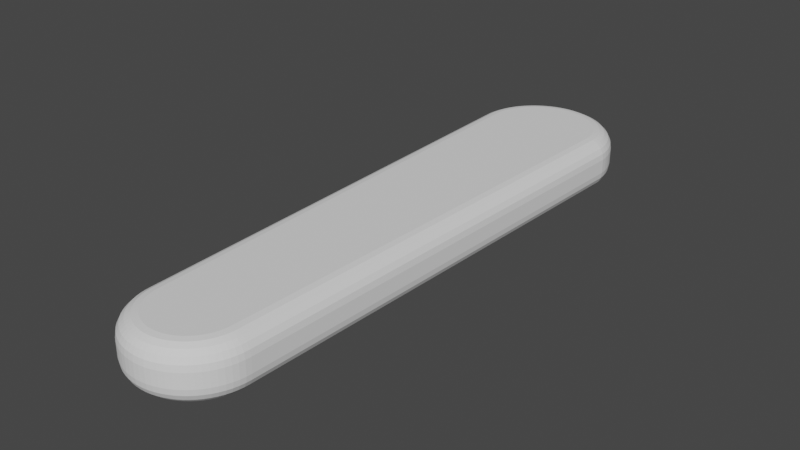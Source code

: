 # Source: Strut.blend  (saved by Blender 2.90.8; exported with 4.5.12 LTS)
import bpy
from mathutils import Matrix  # noqa: F401  (used for matrix-valued properties, if any)

bpy.ops.wm.read_factory_settings(use_empty=True)
scene = bpy.context.scene
scene.name = 'Scene'

# ---- collections
col_collection = bpy.data.collections.new('Collection'); scene.collection.children.link(col_collection)

# ---- world
world_world = bpy.data.worlds.new('World'); scene.world = world_world
world_world.use_nodes = True; world_world.node_tree.nodes.clear()
_N = world_world.node_tree.nodes; _L = world_world.node_tree.links
n0 = _N.new('ShaderNodeOutputWorld'); n0.name = 'World Output'; n0.location = (300, 300)
n1 = _N.new('ShaderNodeBackground'); n1.name = 'Background'; n1.location = (10, 300)
n1.inputs[0].default_value = (0.05088, 0.05088, 0.05088, 1.0)
_L.new(n1.outputs[0], n0.inputs[0])
n0.is_active_output = True
world_world.color = (0.05088, 0.05088, 0.05088)
world_world.use_sun_shadow = False
world_world.sun_shadow_jitter_overblur = 0.0

# ---- meshes
me_circle = bpy.data.meshes.new('Circle')
me_circle.from_pydata([(6.735, -3.205e-06, 0.3463), (6.986, -3.11e-06, 0.09617), (6.813, -3.175e-06, 0.334), (6.883, -3.149e-06, 0.2985), (6.938, -3.128e-06, 0.2432), (6.974, -3.114e-06, 0.1735), (6.733, 0.04985, 0.3463), (6.982, 0.07261, 0.09617), (6.81, 0.05688, 0.334), (6.88, 0.06323, 0.2985), (6.935, 0.06827, 0.2432), (6.97, 0.0715, 0.1735), (6.726, 0.09928, 0.3463), (6.973, 0.1446, 0.09617), (6.802, 0.1133, 0.334), (6.871, 0.1259, 0.2985), (6.926, 0.136, 0.2432), (6.961, 0.1424, 0.1735), (6.715, 0.1479, 0.3463), (6.956, 0.2154, 0.09617), (6.79, 0.1688, 0.334), (6.857, 0.1876, 0.2985), (6.91, 0.2025, 0.2432), (6.944, 0.2121, 0.1735), (6.699, 0.1953, 0.3463), (6.933, 0.2845, 0.09617), (6.772, 0.2228, 0.334), (6.837, 0.2477, 0.2985), (6.889, 0.2674, 0.2432), (6.922, 0.2801, 0.1735), (6.68, 0.2411, 0.3463), (6.904, 0.3512, 0.09617), (6.749, 0.2751, 0.334), (6.812, 0.3058, 0.2985), (6.861, 0.3301, 0.2432), (6.893, 0.3458, 0.1735), (6.656, 0.2848, 0.3463), (6.87, 0.4149, 0.09617), (6.722, 0.325, 0.334), (6.781, 0.3613, 0.2985), (6.829, 0.3901, 0.2432), (6.859, 0.4085, 0.1735), (6.628, 0.3262, 0.3463), (6.829, 0.4752, 0.09617), (6.69, 0.3723, 0.334), (6.746, 0.4138, 0.2985), (6.791, 0.4468, 0.2432), (6.819, 0.468, 0.1735), (6.596, 0.365, 0.3463), (6.783, 0.5316, 0.09617), (6.654, 0.4165, 0.334), (6.706, 0.4629, 0.2985), (6.747, 0.4998, 0.2432), (6.774, 0.5235, 0.1735), (6.561, 0.4006, 0.3463), (6.732, 0.5836, 0.09617), (6.614, 0.4572, 0.334), (6.662, 0.5082, 0.2985), (6.7, 0.5487, 0.2432), (6.724, 0.5747, 0.1735), (6.523, 0.433, 0.3463), (6.677, 0.6308, 0.09617), (6.571, 0.4941, 0.334), (6.614, 0.5492, 0.2985), (6.648, 0.593, 0.2432), (6.669, 0.6211, 0.1735), (6.483, 0.4618, 0.3463), (6.618, 0.6727, 0.09617), (6.524, 0.527, 0.334), (6.562, 0.5857, 0.2985), (6.592, 0.6324, 0.2432), (6.611, 0.6624, 0.1735), (6.439, 0.4867, 0.3463), (6.555, 0.709, 0.09617), (6.475, 0.5554, 0.334), (6.507, 0.6174, 0.2985), (6.533, 0.6666, 0.2432), (6.549, 0.6981, 0.1735), (6.394, 0.5076, 0.3463), (6.489, 0.7395, 0.09617), (6.423, 0.5793, 0.334), (6.45, 0.6439, 0.2985), (6.471, 0.6952, 0.2432), (6.484, 0.7282, 0.1735), (6.347, 0.5244, 0.3463), (6.42, 0.7638, 0.09617), (6.37, 0.5984, 0.334), (6.39, 0.6651, 0.2985), (6.406, 0.7181, 0.2432), (6.417, 0.7521, 0.1735), (6.299, 0.5367, 0.3463), (6.35, 0.7819, 0.09617), (6.314, 0.6125, 0.334), (6.329, 0.6808, 0.2985), (6.34, 0.735, 0.2432), (6.347, 0.7699, 0.1735), (6.249, 0.5446, 0.3463), (6.278, 0.7934, 0.09617), (6.258, 0.6215, 0.334), (6.266, 0.6909, 0.2985), (6.272, 0.7459, 0.2432), (6.277, 0.7812, 0.1735), (6.193, 0.5485, 0.3463), (6.205, 0.7984, 0.09617), (6.197, 0.6257, 0.334), (6.2, 0.6954, 0.2985), (6.203, 0.7506, 0.2432), (6.205, 0.7861, 0.1735), (2.705e-06, 0.7227, 0.3463), (-0.01074, 0.9732, 0.09617), (-0.003317, 0.8001, 0.334), (-0.006311, 0.8699, 0.2985), (-0.008688, 0.9253, 0.2432), (-0.01021, 0.9609, 0.1735), (-0.05923, 0.7159, 0.3463), (-0.09896, 0.9631, 0.09617), (-0.07151, 0.7923, 0.334), (-0.08258, 0.8612, 0.2985), (-0.09137, 0.9159, 0.2432), (-0.09702, 0.951, 0.1735), (-0.1239, 0.7025, 0.3463), (-0.1859, 0.945, 0.09617), (-0.143, 0.7774, 0.334), (-0.1603, 0.8451, 0.2985), (-0.174, 0.8987, 0.2432), (-0.1829, 0.9332, 0.1735), (-0.187, 0.6832, 0.3463), (-0.2708, 0.9191, 0.09617), (-0.2129, 0.7561, 0.334), (-0.2363, 0.8219, 0.2985), (-0.2548, 0.8741, 0.2432), (-0.2667, 0.9076, 0.1735), (-0.2481, 0.6583, 0.3463), (-0.3531, 0.8856, 0.09617), (-0.2805, 0.7286, 0.334), (-0.3098, 0.7919, 0.2985), (-0.333, 0.8422, 0.2432), (-0.3479, 0.8745, 0.1735), (-0.3067, 0.6279, 0.3463), (-0.4319, 0.8448, 0.09617), (-0.3454, 0.695, 0.334), (-0.3803, 0.7554, 0.2985), (-0.408, 0.8034, 0.2432), (-0.4258, 0.8342, 0.1735), (-0.3623, 0.5924, 0.3463), (-0.5067, 0.7969, 0.09617), (-0.4069, 0.6556, 0.334), (-0.4472, 0.7126, 0.2985), (-0.4791, 0.7579, 0.2432), (-0.4996, 0.7869, 0.1735), (-0.4145, 0.5519, 0.3463), (-0.5768, 0.7425, 0.09617), (-0.4646, 0.6108, 0.334), (-0.5099, 0.6639, 0.2985), (-0.5458, 0.7061, 0.2432), (-0.5689, 0.7331, 0.1735), (-0.4627, 0.5068, 0.3463), (-0.6417, 0.6819, 0.09617), (-0.518, 0.5609, 0.334), (-0.5679, 0.6097, 0.2985), (-0.6075, 0.6484, 0.2432), (-0.633, 0.6733, 0.1735), (-0.5066, 0.4576, 0.3463), (-0.7008, 0.6156, 0.09617), (-0.5666, 0.5064, 0.334), (-0.6208, 0.5505, 0.2985), (-0.6638, 0.5854, 0.2432), (-0.6913, 0.6079, 0.1735), (-0.5459, 0.4046, 0.3463), (-0.7537, 0.5442, 0.09617), (-0.6101, 0.4477, 0.334), (-0.668, 0.4867, 0.2985), (-0.714, 0.5176, 0.2432), (-0.7435, 0.5374, 0.1735), (-0.5802, 0.3482, 0.3463), (-0.7998, 0.4684, 0.09617), (-0.6481, 0.3853, 0.334), (-0.7093, 0.4188, 0.2985), (-0.7579, 0.4454, 0.2432), (-0.7891, 0.4625, 0.1735), (-0.6092, 0.2889, 0.3463), (-0.8389, 0.3886, 0.09617), (-0.6802, 0.3197, 0.334), (-0.7442, 0.3475, 0.2985), (-0.795, 0.3696, 0.2432), (-0.8276, 0.3837, 0.1735), (-0.6327, 0.2272, 0.3463), (-0.8705, 0.3057, 0.09617), (-0.7062, 0.2514, 0.334), (-0.7725, 0.2733, 0.2985), (-0.8251, 0.2907, 0.2432), (-0.8589, 0.3018, 0.1735), (-0.6506, 0.1636, 0.3463), (-0.8945, 0.2202, 0.09617), (-0.7259, 0.1811, 0.334), (-0.7939, 0.1969, 0.2985), (-0.8479, 0.2094, 0.2432), (-0.8825, 0.2174, 0.1735), (-0.6625, 0.09873, 0.3463), (-0.9105, 0.1328, 0.09617), (-0.7392, 0.1093, 0.334), (-0.8083, 0.1188, 0.2985), (-0.8632, 0.1263, 0.2432), (-0.8984, 0.1312, 0.1735), (-0.6685, 0.033, 0.3463), (-0.9186, 0.0444, 0.09617), (-0.7458, 0.03652, 0.334), (-0.8155, 0.0397, 0.2985), (-0.8709, 0.04222, 0.2432), (-0.9064, 0.04384, 0.1735), (-0.6685, -0.033, 0.3463), (-0.9186, -0.0444, 0.09617), (-0.7458, -0.03652, 0.334), (-0.8155, -0.0397, 0.2985), (-0.8709, -0.04222, 0.2432), (-0.9064, -0.04384, 0.1735), (-0.6625, -0.09873, 0.3463), (-0.9105, -0.1328, 0.09617), (-0.7392, -0.1093, 0.334), (-0.8083, -0.1188, 0.2985), (-0.8632, -0.1263, 0.2432), (-0.8984, -0.1312, 0.1735), (-0.6506, -0.1636, 0.3463), (-0.8945, -0.2202, 0.09617), (-0.7259, -0.1811, 0.334), (-0.7939, -0.1969, 0.2985), (-0.8479, -0.2094, 0.2432), (-0.8825, -0.2174, 0.1735), (-0.6327, -0.2272, 0.3463), (-0.8705, -0.3057, 0.09617), (-0.7062, -0.2514, 0.334), (-0.7725, -0.2733, 0.2985), (-0.8251, -0.2907, 0.2432), (-0.8589, -0.3018, 0.1735), (-0.6092, -0.2889, 0.3463), (-0.8389, -0.3886, 0.09617), (-0.6802, -0.3197, 0.334), (-0.7442, -0.3475, 0.2985), (-0.795, -0.3696, 0.2432), (-0.8276, -0.3837, 0.1735), (-0.5802, -0.3482, 0.3463), (-0.7998, -0.4684, 0.09617), (-0.6481, -0.3853, 0.334), (-0.7093, -0.4188, 0.2985), (-0.7579, -0.4454, 0.2432), (-0.7891, -0.4625, 0.1735), (-0.5459, -0.4046, 0.3463), (-0.7537, -0.5442, 0.09617), (-0.6101, -0.4477, 0.334), (-0.668, -0.4867, 0.2985), (-0.714, -0.5176, 0.2432), (-0.7435, -0.5374, 0.1735), (-0.5066, -0.4576, 0.3463), (-0.7008, -0.6156, 0.09617), (-0.5667, -0.5064, 0.334), (-0.6208, -0.5505, 0.2985), (-0.6638, -0.5854, 0.2432), (-0.6913, -0.6079, 0.1735), (-0.4627, -0.5068, 0.3463), (-0.6417, -0.6819, 0.09617), (-0.518, -0.5609, 0.334), (-0.5679, -0.6097, 0.2985), (-0.6075, -0.6484, 0.2432), (-0.633, -0.6733, 0.1735), (-0.4145, -0.5519, 0.3463), (-0.5768, -0.7425, 0.09617), (-0.4646, -0.6108, 0.334), (-0.5099, -0.6639, 0.2985), (-0.5458, -0.7061, 0.2432), (-0.5689, -0.7331, 0.1735), (-0.3623, -0.5924, 0.3463), (-0.5067, -0.7969, 0.09617), (-0.4069, -0.6556, 0.334), (-0.4472, -0.7126, 0.2985), (-0.4791, -0.7579, 0.2432), (-0.4996, -0.7869, 0.1735), (-0.3067, -0.6279, 0.3463), (-0.4319, -0.8448, 0.09617), (-0.3454, -0.695, 0.334), (-0.3803, -0.7554, 0.2985), (-0.408, -0.8034, 0.2432), (-0.4258, -0.8342, 0.1735), (-0.2481, -0.6583, 0.3463), (-0.3531, -0.8856, 0.09617), (-0.2805, -0.7286, 0.334), (-0.3098, -0.7919, 0.2985), (-0.333, -0.8422, 0.2432), (-0.3479, -0.8745, 0.1735), (-0.187, -0.6832, 0.3463), (-0.2708, -0.9191, 0.09617), (-0.2129, -0.7561, 0.334), (-0.2363, -0.8219, 0.2985), (-0.2548, -0.8741, 0.2432), (-0.2667, -0.9076, 0.1735), (-0.1239, -0.7025, 0.3463), (-0.1859, -0.945, 0.09617), (-0.143, -0.7774, 0.334), (-0.1603, -0.8451, 0.2985), (-0.1741, -0.8987, 0.2432), (-0.1829, -0.9332, 0.1735), (-0.05923, -0.7159, 0.3463), (-0.09896, -0.9631, 0.09617), (-0.07151, -0.7923, 0.334), (-0.08258, -0.8612, 0.2985), (-0.09137, -0.9159, 0.2432), (-0.09702, -0.951, 0.1735), (1.956e-06, -0.7227, 0.3463), (-0.01074, -0.9732, 0.09617), (-0.003317, -0.8001, 0.334), (-0.006312, -0.8699, 0.2985), (-0.008688, -0.9253, 0.2432), (-0.01021, -0.9609, 0.1735), (6.193, -0.5485, 0.3463), (6.205, -0.7984, 0.09617), (6.197, -0.6257, 0.334), (6.2, -0.6954, 0.2985), (6.203, -0.7506, 0.2432), (6.205, -0.7861, 0.1735), (6.249, -0.5446, 0.3463), (6.278, -0.7934, 0.09617), (6.258, -0.6215, 0.334), (6.266, -0.6909, 0.2985), (6.272, -0.7459, 0.2432), (6.277, -0.7812, 0.1735), (6.299, -0.5367, 0.3463), (6.35, -0.7819, 0.09617), (6.314, -0.6125, 0.334), (6.329, -0.6808, 0.2985), (6.34, -0.735, 0.2432), (6.347, -0.7699, 0.1735), (6.347, -0.5244, 0.3463), (6.42, -0.7638, 0.09617), (6.37, -0.5984, 0.334), (6.39, -0.6651, 0.2985), (6.406, -0.7181, 0.2432), (6.417, -0.7521, 0.1735), (6.394, -0.5077, 0.3463), (6.489, -0.7395, 0.09617), (6.423, -0.5793, 0.334), (6.45, -0.6439, 0.2985), (6.471, -0.6952, 0.2432), (6.484, -0.7282, 0.1735), (6.439, -0.4867, 0.3463), (6.555, -0.709, 0.09617), (6.475, -0.5554, 0.334), (6.507, -0.6174, 0.2985), (6.533, -0.6666, 0.2432), (6.549, -0.6982, 0.1735), (6.483, -0.4618, 0.3463), (6.618, -0.6727, 0.09617), (6.524, -0.527, 0.334), (6.562, -0.5858, 0.2985), (6.592, -0.6324, 0.2432), (6.611, -0.6624, 0.1735), (6.523, -0.433, 0.3463), (6.677, -0.6308, 0.09617), (6.571, -0.4941, 0.334), (6.614, -0.5492, 0.2985), (6.648, -0.593, 0.2432), (6.669, -0.6211, 0.1735), (6.561, -0.4006, 0.3463), (6.732, -0.5836, 0.09617), (6.614, -0.4572, 0.334), (6.662, -0.5082, 0.2985), (6.7, -0.5487, 0.2432), (6.724, -0.5747, 0.1735), (6.596, -0.365, 0.3463), (6.783, -0.5316, 0.09617), (6.654, -0.4165, 0.334), (6.706, -0.4629, 0.2985), (6.747, -0.4998, 0.2432), (6.774, -0.5235, 0.1735), (6.628, -0.3262, 0.3463), (6.829, -0.4752, 0.09617), (6.69, -0.3723, 0.334), (6.746, -0.4138, 0.2985), (6.791, -0.4468, 0.2432), (6.819, -0.468, 0.1735), (6.656, -0.2848, 0.3463), (6.87, -0.4149, 0.09617), (6.722, -0.325, 0.334), (6.781, -0.3613, 0.2985), (6.829, -0.3901, 0.2432), (6.859, -0.4086, 0.1735), (6.68, -0.2411, 0.3463), (6.904, -0.3512, 0.09617), (6.749, -0.2751, 0.334), (6.812, -0.3058, 0.2985), (6.861, -0.3301, 0.2432), (6.893, -0.3458, 0.1735), (6.699, -0.1953, 0.3463), (6.933, -0.2845, 0.09617), (6.772, -0.2229, 0.334), (6.837, -0.2477, 0.2985), (6.889, -0.2675, 0.2432), (6.922, -0.2801, 0.1735), (6.715, -0.1479, 0.3463), (6.956, -0.2155, 0.09617), (6.79, -0.1688, 0.334), (6.857, -0.1876, 0.2985), (6.91, -0.2026, 0.2432), (6.944, -0.2121, 0.1735), (6.726, -0.09929, 0.3463), (6.973, -0.1446, 0.09617), (6.802, -0.1133, 0.334), (6.871, -0.1259, 0.2985), (6.926, -0.136, 0.2432), (6.961, -0.1424, 0.1735), (6.733, -0.04985, 0.3463), (6.982, -0.07262, 0.09617), (6.81, -0.05689, 0.334), (6.88, -0.06324, 0.2985), (6.935, -0.06827, 0.2432), (6.97, -0.07151, 0.1735), (6.982, -0.07262, -0.09628), (6.733, -0.04986, -0.3463), (6.97, -0.07151, -0.1735), (6.935, -0.06827, -0.2432), (6.88, -0.06324, -0.2985), (6.81, -0.0569, -0.334), (6.973, -0.1446, -0.09628), (6.726, -0.09931, -0.3463), (6.961, -0.1424, -0.1735), (6.926, -0.136, -0.2432), (6.871, -0.126, -0.2985), (6.803, -0.1133, -0.334), (6.956, -0.2155, -0.09628), (6.715, -0.1479, -0.3463), (6.944, -0.2121, -0.1735), (6.91, -0.2026, -0.2432), (6.857, -0.1876, -0.2985), (6.79, -0.1688, -0.334), (6.933, -0.2845, -0.09628), (6.7, -0.1953, -0.3463), (6.922, -0.2801, -0.1735), (6.889, -0.2675, -0.2432), (6.837, -0.2477, -0.2985), (6.772, -0.2229, -0.334), (6.904, -0.3512, -0.09628), (6.68, -0.2411, -0.3463), (6.893, -0.3458, -0.1735), (6.861, -0.3301, -0.2432), (6.812, -0.3058, -0.2985), (6.749, -0.2751, -0.334), (6.87, -0.4149, -0.09628), (6.656, -0.2849, -0.3463), (6.859, -0.4086, -0.1735), (6.829, -0.3901, -0.2432), (6.781, -0.3613, -0.2985), (6.722, -0.3251, -0.334), (6.829, -0.4752, -0.09628), (6.628, -0.3263, -0.3463), (6.819, -0.468, -0.1735), (6.791, -0.4468, -0.2432), (6.746, -0.4139, -0.2985), (6.69, -0.3723, -0.334), (6.783, -0.5316, -0.09628), (6.596, -0.365, -0.3463), (6.774, -0.5235, -0.1735), (6.747, -0.4998, -0.2432), (6.706, -0.463, -0.2985), (6.654, -0.4165, -0.334), (6.732, -0.5836, -0.09628), (6.561, -0.4007, -0.3463), (6.724, -0.5747, -0.1735), (6.7, -0.5487, -0.2432), (6.662, -0.5082, -0.2985), (6.614, -0.4572, -0.334), (6.677, -0.6308, -0.09628), (6.523, -0.4331, -0.3463), (6.669, -0.6211, -0.1735), (6.648, -0.593, -0.2432), (6.614, -0.5493, -0.2985), (6.571, -0.4942, -0.334), (6.618, -0.6727, -0.09628), (6.483, -0.4619, -0.3463), (6.611, -0.6624, -0.1735), (6.592, -0.6324, -0.2432), (6.562, -0.5858, -0.2985), (6.524, -0.527, -0.334), (6.555, -0.709, -0.09628), (6.439, -0.4868, -0.3463), (6.549, -0.6982, -0.1735), (6.533, -0.6666, -0.2432), (6.507, -0.6174, -0.2985), (6.475, -0.5555, -0.334), (6.489, -0.7395, -0.09628), (6.394, -0.5078, -0.3463), (6.484, -0.7282, -0.1735), (6.471, -0.6952, -0.2432), (6.45, -0.644, -0.2985), (6.423, -0.5794, -0.334), (6.42, -0.7638, -0.09628), (6.347, -0.5245, -0.3463), (6.417, -0.7521, -0.1735), (6.406, -0.7181, -0.2432), (6.39, -0.6652, -0.2985), (6.37, -0.5984, -0.334), (6.35, -0.7819, -0.09628), (6.299, -0.5368, -0.3463), (6.347, -0.7699, -0.1735), (6.34, -0.7351, -0.2432), (6.329, -0.6809, -0.2985), (6.314, -0.6126, -0.334), (6.278, -0.7934, -0.09628), (6.249, -0.5448, -0.3463), (6.277, -0.7812, -0.1735), (6.272, -0.7459, -0.2432), (6.266, -0.6909, -0.2985), (6.258, -0.6216, -0.334), (6.205, -0.7984, -0.09628), (6.193, -0.5486, -0.3463), (6.205, -0.7861, -0.1735), (6.203, -0.7507, -0.2432), (6.2, -0.6954, -0.2985), (6.197, -0.6258, -0.334), (-0.01074, -0.9732, -0.09628), (-2.503e-06, -0.7228, -0.3463), (-0.01021, -0.9609, -0.1735), (-0.008689, -0.9254, -0.2432), (-0.006314, -0.87, -0.2985), (-0.003321, -0.8002, -0.334), (-0.09896, -0.9631, -0.09628), (-0.05925, -0.716, -0.3463), (-0.09702, -0.951, -0.1735), (-0.09138, -0.9159, -0.2432), (-0.08259, -0.8613, -0.2985), (-0.07152, -0.7924, -0.334), (-0.1859, -0.945, -0.09628), (-0.1239, -0.7026, -0.3463), (-0.1829, -0.9332, -0.1735), (-0.1741, -0.8987, -0.2432), (-0.1603, -0.8451, -0.2985), (-0.143, -0.7775, -0.334), (-0.2708, -0.9191, -0.09628), (-0.187, -0.6833, -0.3463), (-0.2667, -0.9076, -0.1735), (-0.2548, -0.8741, -0.2432), (-0.2363, -0.8219, -0.2985), (-0.2129, -0.7562, -0.334), (-0.3531, -0.8856, -0.09628), (-0.2482, -0.6584, -0.3463), (-0.3479, -0.8745, -0.1735), (-0.333, -0.8422, -0.2432), (-0.3098, -0.792, -0.2985), (-0.2806, -0.7286, -0.334), (-0.4319, -0.8448, -0.09628), (-0.3068, -0.628, -0.3463), (-0.4258, -0.8342, -0.1735), (-0.408, -0.8034, -0.2432), (-0.3803, -0.7554, -0.2985), (-0.3454, -0.695, -0.334), (-0.5067, -0.7969, -0.09628), (-0.3624, -0.5925, -0.3463), (-0.4996, -0.7869, -0.1735), (-0.4791, -0.7579, -0.2432), (-0.4472, -0.7126, -0.2985), (-0.407, -0.6556, -0.334), (-0.5768, -0.7425, -0.09628), (-0.4145, -0.552, -0.3463), (-0.5689, -0.7331, -0.1735), (-0.5458, -0.7061, -0.2432), (-0.5099, -0.6639, -0.2985), (-0.4647, -0.6108, -0.334), (-0.6417, -0.6819, -0.09628), (-0.4628, -0.5069, -0.3463), (-0.633, -0.6733, -0.1735), (-0.6076, -0.6485, -0.2432), (-0.568, -0.6098, -0.2985), (-0.5181, -0.561, -0.334), (-0.7008, -0.6156, -0.09628), (-0.5067, -0.4577, -0.3463), (-0.6913, -0.6079, -0.1735), (-0.6638, -0.5854, -0.2432), (-0.6208, -0.5505, -0.2985), (-0.5667, -0.5065, -0.334), (-0.7537, -0.5442, -0.09628), (-0.546, -0.4046, -0.3463), (-0.7435, -0.5374, -0.1735), (-0.714, -0.5176, -0.2432), (-0.6681, -0.4867, -0.2985), (-0.6102, -0.4478, -0.334), (-0.7998, -0.4684, -0.09628), (-0.5803, -0.3482, -0.3463), (-0.7891, -0.4625, -0.1735), (-0.7579, -0.4454, -0.2432), (-0.7093, -0.4188, -0.2985), (-0.6481, -0.3853, -0.334), (-0.8389, -0.3886, -0.09628), (-0.6093, -0.2889, -0.3463), (-0.8276, -0.3837, -0.1735), (-0.795, -0.3696, -0.2432), (-0.7443, -0.3475, -0.2985), (-0.6803, -0.3197, -0.334), (-0.8705, -0.3057, -0.09628), (-0.6329, -0.2272, -0.3463), (-0.8589, -0.3018, -0.1735), (-0.8251, -0.2907, -0.2432), (-0.7725, -0.2733, -0.2985), (-0.7063, -0.2515, -0.334), (-0.8945, -0.2202, -0.09628), (-0.6507, -0.1637, -0.3463), (-0.8825, -0.2174, -0.1735), (-0.8479, -0.2094, -0.2432), (-0.794, -0.1969, -0.2985), (-0.726, -0.1811, -0.334), (-0.9105, -0.1328, -0.09628), (-0.6626, -0.09875, -0.3463), (-0.8984, -0.1312, -0.1735), (-0.8632, -0.1263, -0.2432), (-0.8083, -0.1188, -0.2985), (-0.7392, -0.1093, -0.334), (-0.9186, -0.0444, -0.09628), (-0.6686, -0.03301, -0.3463), (-0.9064, -0.04384, -0.1735), (-0.8709, -0.04222, -0.2432), (-0.8156, -0.0397, -0.2985), (-0.7459, -0.03653, -0.334), (-0.9186, 0.0444, -0.09628), (-0.6686, 0.03301, -0.3463), (-0.9064, 0.04384, -0.1735), (-0.8709, 0.04222, -0.2432), (-0.8156, 0.0397, -0.2985), (-0.7459, 0.03653, -0.334), (-0.9105, 0.1328, -0.09628), (-0.6626, 0.09875, -0.3463), (-0.8984, 0.1312, -0.1735), (-0.8632, 0.1263, -0.2432), (-0.8083, 0.1188, -0.2985), (-0.7392, 0.1093, -0.334), (-0.8945, 0.2202, -0.09628), (-0.6507, 0.1637, -0.3463), (-0.8825, 0.2174, -0.1735), (-0.8479, 0.2094, -0.2432), (-0.794, 0.1969, -0.2985), (-0.726, 0.1811, -0.334), (-0.8705, 0.3057, -0.09628), (-0.6329, 0.2272, -0.3463), (-0.8589, 0.3018, -0.1735), (-0.8251, 0.2907, -0.2432), (-0.7725, 0.2733, -0.2985), (-0.7063, 0.2515, -0.334), (-0.8389, 0.3886, -0.09628), (-0.6093, 0.2889, -0.3463), (-0.8276, 0.3837, -0.1735), (-0.795, 0.3696, -0.2432), (-0.7443, 0.3475, -0.2985), (-0.6803, 0.3197, -0.334), (-0.7998, 0.4684, -0.09628), (-0.5803, 0.3482, -0.3463), (-0.7891, 0.4625, -0.1735), (-0.7579, 0.4454, -0.2432), (-0.7093, 0.4188, -0.2985), (-0.6481, 0.3853, -0.334), (-0.7537, 0.5442, -0.09628), (-0.546, 0.4046, -0.3463), (-0.7435, 0.5374, -0.1735), (-0.714, 0.5176, -0.2432), (-0.6681, 0.4867, -0.2985), (-0.6102, 0.4478, -0.334), (-0.7008, 0.6156, -0.09628), (-0.5067, 0.4577, -0.3463), (-0.6913, 0.6079, -0.1735), (-0.6638, 0.5854, -0.2432), (-0.6208, 0.5505, -0.2985), (-0.5667, 0.5065, -0.334), (-0.6417, 0.6819, -0.09628), (-0.4628, 0.5069, -0.3463), (-0.633, 0.6733, -0.1735), (-0.6076, 0.6485, -0.2432), (-0.568, 0.6098, -0.2985), (-0.5181, 0.561, -0.334), (-0.5768, 0.7425, -0.09628), (-0.4145, 0.552, -0.3463), (-0.5689, 0.7331, -0.1735), (-0.5458, 0.7061, -0.2432), (-0.5099, 0.6639, -0.2985), (-0.4647, 0.6108, -0.334), (-0.5067, 0.7969, -0.09628), (-0.3624, 0.5925, -0.3463), (-0.4996, 0.7869, -0.1735), (-0.4791, 0.7579, -0.2432), (-0.4472, 0.7126, -0.2985), (-0.407, 0.6556, -0.334), (-0.4319, 0.8448, -0.09628), (-0.3068, 0.628, -0.3463), (-0.4258, 0.8342, -0.1735), (-0.408, 0.8034, -0.2432), (-0.3803, 0.7554, -0.2985), (-0.3454, 0.695, -0.334), (-0.3531, 0.8856, -0.09628), (-0.2482, 0.6584, -0.3463), (-0.3479, 0.8745, -0.1735), (-0.333, 0.8422, -0.2432), (-0.3098, 0.792, -0.2985), (-0.2806, 0.7286, -0.334), (-0.2708, 0.9191, -0.09628), (-0.187, 0.6833, -0.3463), (-0.2667, 0.9076, -0.1735), (-0.2548, 0.8741, -0.2432), (-0.2363, 0.8219, -0.2985), (-0.2129, 0.7562, -0.334), (-0.1859, 0.945, -0.09628), (-0.1239, 0.7026, -0.3463), (-0.1829, 0.9332, -0.1735), (-0.1741, 0.8987, -0.2432), (-0.1603, 0.8451, -0.2985), (-0.143, 0.7775, -0.334), (-0.09896, 0.9631, -0.09628), (-0.05925, 0.716, -0.3463), (-0.09702, 0.951, -0.1735), (-0.09138, 0.9159, -0.2432), (-0.08259, 0.8613, -0.2985), (-0.07152, 0.7924, -0.334), (-0.01074, 0.9732, -0.09628), (-2.179e-06, 0.7228, -0.3463), (-0.01021, 0.9609, -0.1735), (-0.008689, 0.9254, -0.2432), (-0.006313, 0.87, -0.2985), (-0.00332, 0.8002, -0.334), (6.205, 0.7984, -0.09628), (6.193, 0.5486, -0.3463), (6.205, 0.7861, -0.1735), (6.203, 0.7507, -0.2432), (6.2, 0.6954, -0.2985), (6.197, 0.6258, -0.334), (6.278, 0.7934, -0.09628), (6.249, 0.5448, -0.3463), (6.277, 0.7812, -0.1735), (6.272, 0.7459, -0.2432), (6.266, 0.6909, -0.2985), (6.258, 0.6216, -0.334), (6.35, 0.7819, -0.09628), (6.299, 0.5368, -0.3463), (6.347, 0.7699, -0.1735), (6.34, 0.7351, -0.2432), (6.329, 0.6809, -0.2985), (6.315, 0.6125, -0.334), (6.42, 0.7638, -0.09628), (6.347, 0.5245, -0.3463), (6.417, 0.7521, -0.1735), (6.406, 0.7181, -0.2432), (6.39, 0.6652, -0.2985), (6.37, 0.5984, -0.334), (6.489, 0.7395, -0.09628), (6.394, 0.5077, -0.3463), (6.484, 0.7282, -0.1735), (6.471, 0.6952, -0.2432), (6.45, 0.644, -0.2985), (6.423, 0.5794, -0.334), (6.555, 0.709, -0.09628), (6.439, 0.4868, -0.3463), (6.549, 0.6982, -0.1735), (6.533, 0.6666, -0.2432), (6.507, 0.6174, -0.2985), (6.475, 0.5555, -0.334), (6.618, 0.6727, -0.09628), (6.483, 0.4619, -0.3463), (6.611, 0.6624, -0.1735), (6.592, 0.6324, -0.2432), (6.562, 0.5858, -0.2985), (6.524, 0.527, -0.334), (6.677, 0.6308, -0.09628), (6.523, 0.4331, -0.3463), (6.669, 0.6211, -0.1735), (6.648, 0.593, -0.2432), (6.614, 0.5493, -0.2985), (6.571, 0.4942, -0.334), (6.732, 0.5836, -0.09628), (6.561, 0.4007, -0.3463), (6.724, 0.5747, -0.1735), (6.7, 0.5487, -0.2432), (6.662, 0.5082, -0.2985), (6.614, 0.4572, -0.334), (6.783, 0.5316, -0.09628), (6.596, 0.365, -0.3463), (6.774, 0.5235, -0.1735), (6.747, 0.4998, -0.2432), (6.706, 0.463, -0.2985), (6.654, 0.4165, -0.334), (6.829, 0.4752, -0.09628), (6.628, 0.3263, -0.3463), (6.819, 0.468, -0.1735), (6.791, 0.4468, -0.2432), (6.746, 0.4139, -0.2985), (6.69, 0.3723, -0.334), (6.87, 0.4149, -0.09628), (6.656, 0.2849, -0.3463), (6.859, 0.4086, -0.1735), (6.829, 0.3901, -0.2432), (6.781, 0.3613, -0.2985), (6.722, 0.3251, -0.334), (6.904, 0.3512, -0.09628), (6.68, 0.2411, -0.3463), (6.893, 0.3458, -0.1735), (6.861, 0.3301, -0.2432), (6.812, 0.3058, -0.2985), (6.749, 0.2751, -0.334), (6.933, 0.2845, -0.09628), (6.7, 0.1953, -0.3463), (6.922, 0.2801, -0.1735), (6.889, 0.2675, -0.2432), (6.837, 0.2477, -0.2985), (6.772, 0.2229, -0.334), (6.956, 0.2154, -0.09628), (6.715, 0.1479, -0.3463), (6.944, 0.2121, -0.1735), (6.91, 0.2026, -0.2432), (6.857, 0.1876, -0.2985), (6.79, 0.1688, -0.334), (6.973, 0.1446, -0.09628), (6.726, 0.0993, -0.3463), (6.961, 0.1424, -0.1735), (6.926, 0.136, -0.2432), (6.871, 0.1259, -0.2985), (6.803, 0.1133, -0.334), (6.982, 0.07261, -0.09628), (6.733, 0.04986, -0.3463), (6.97, 0.0715, -0.1735), (6.935, 0.06827, -0.2432), (6.88, 0.06323, -0.2985), (6.81, 0.05689, -0.334), (6.736, -3.205e-06, -0.3463), (6.986, -3.11e-06, -0.09628), (6.813, -3.175e-06, -0.334), (6.883, -3.149e-06, -0.2985), (6.938, -3.128e-06, -0.2432), (6.974, -3.114e-06, -0.1735)], [], [(450, 444, 379, 373), (768, 762, 61, 55), (762, 756, 67, 61), (444, 438, 385, 379), (600, 594, 229, 223), (756, 750, 73, 67), (438, 432, 391, 385), (594, 588, 235, 229), (750, 744, 79, 73), (432, 426, 397, 391), (588, 582, 241, 235), (744, 738, 85, 79), (414, 823, 1, 409), (582, 576, 247, 241), (738, 732, 91, 85), (576, 570, 253, 247), (732, 726, 97, 91), (823, 816, 7, 1), (570, 564, 259, 253), (726, 720, 103, 97), (564, 558, 265, 259), (720, 714, 109, 103), (558, 552, 271, 265), (714, 708, 115, 109), (552, 546, 277, 271), (708, 702, 121, 115), (546, 540, 283, 277), (702, 696, 127, 121), (540, 534, 289, 283), (696, 690, 133, 127), (534, 528, 295, 289), (690, 684, 139, 133), (528, 522, 301, 295), (684, 678, 145, 139), (522, 516, 307, 301), (678, 672, 151, 145), (516, 510, 313, 307), (672, 666, 157, 151), (510, 504, 319, 313), (666, 660, 163, 157), (426, 420, 403, 397), (504, 498, 325, 319), (660, 654, 169, 163), (816, 810, 13, 7), (498, 492, 331, 325), (654, 648, 175, 169), (810, 804, 19, 13), (492, 486, 337, 331), (648, 642, 181, 175), (804, 798, 25, 19), (486, 480, 343, 337), (642, 636, 187, 181), (798, 792, 31, 25), (480, 474, 349, 343), (636, 630, 193, 187), (792, 786, 37, 31), (474, 468, 355, 349), (630, 624, 199, 193), (786, 780, 43, 37), (468, 462, 361, 355), (624, 618, 205, 199), (780, 774, 49, 43), (462, 456, 367, 361), (618, 612, 211, 205), (774, 768, 55, 49), (456, 450, 373, 367), (420, 414, 409, 403), (606, 600, 223, 217), (612, 606, 217, 211), (6, 0, 2, 8), (8, 2, 3, 9), (9, 3, 4, 10), (10, 4, 5, 11), (11, 5, 1, 7), (18, 12, 14, 20), (20, 14, 15, 21), (21, 15, 16, 22), (22, 16, 17, 23), (23, 17, 13, 19), (30, 24, 26, 32), (32, 26, 27, 33), (33, 27, 28, 34), (34, 28, 29, 35), (35, 29, 25, 31), (42, 36, 38, 44), (44, 38, 39, 45), (45, 39, 40, 46), (46, 40, 41, 47), (47, 41, 37, 43), (54, 48, 50, 56), (56, 50, 51, 57), (57, 51, 52, 58), (58, 52, 53, 59), (59, 53, 49, 55), (66, 60, 62, 68), (68, 62, 63, 69), (69, 63, 64, 70), (70, 64, 65, 71), (71, 65, 61, 67), (78, 72, 74, 80), (80, 74, 75, 81), (81, 75, 76, 82), (82, 76, 77, 83), (83, 77, 73, 79), (90, 84, 86, 92), (92, 86, 87, 93), (93, 87, 88, 94), (94, 88, 89, 95), (95, 89, 85, 91), (102, 96, 98, 104), (104, 98, 99, 105), (105, 99, 100, 106), (106, 100, 101, 107), (107, 101, 97, 103), (114, 108, 110, 116), (116, 110, 111, 117), (117, 111, 112, 118), (118, 112, 113, 119), (119, 113, 109, 115), (126, 120, 122, 128), (128, 122, 123, 129), (129, 123, 124, 130), (130, 124, 125, 131), (131, 125, 121, 127), (138, 132, 134, 140), (140, 134, 135, 141), (141, 135, 136, 142), (142, 136, 137, 143), (143, 137, 133, 139), (150, 144, 146, 152), (152, 146, 147, 153), (153, 147, 148, 154), (154, 148, 149, 155), (155, 149, 145, 151), (162, 156, 158, 164), (164, 158, 159, 165), (165, 159, 160, 166), (166, 160, 161, 167), (167, 161, 157, 163), (174, 168, 170, 176), (176, 170, 171, 177), (177, 171, 172, 178), (178, 172, 173, 179), (179, 173, 169, 175), (186, 180, 182, 188), (188, 182, 183, 189), (189, 183, 184, 190), (190, 184, 185, 191), (191, 185, 181, 187), (198, 192, 194, 200), (200, 194, 195, 201), (201, 195, 196, 202), (202, 196, 197, 203), (203, 197, 193, 199), (210, 204, 206, 212), (212, 206, 207, 213), (213, 207, 208, 214), (214, 208, 209, 215), (215, 209, 205, 211), (222, 216, 218, 224), (224, 218, 219, 225), (225, 219, 220, 226), (226, 220, 221, 227), (227, 221, 217, 223), (234, 228, 230, 236), (236, 230, 231, 237), (237, 231, 232, 238), (238, 232, 233, 239), (239, 233, 229, 235), (246, 240, 242, 248), (248, 242, 243, 249), (249, 243, 244, 250), (250, 244, 245, 251), (251, 245, 241, 247), (258, 252, 254, 260), (260, 254, 255, 261), (261, 255, 256, 262), (262, 256, 257, 263), (263, 257, 253, 259), (270, 264, 266, 272), (272, 266, 267, 273), (273, 267, 268, 274), (274, 268, 269, 275), (275, 269, 265, 271), (282, 276, 278, 284), (284, 278, 279, 285), (285, 279, 280, 286), (286, 280, 281, 287), (287, 281, 277, 283), (294, 288, 290, 296), (296, 290, 291, 297), (297, 291, 292, 298), (298, 292, 293, 299), (299, 293, 289, 295), (306, 300, 302, 308), (308, 302, 303, 309), (309, 303, 304, 310), (310, 304, 305, 311), (311, 305, 301, 307), (318, 312, 314, 320), (320, 314, 315, 321), (321, 315, 316, 322), (322, 316, 317, 323), (323, 317, 313, 319), (330, 324, 326, 332), (332, 326, 327, 333), (333, 327, 328, 334), (334, 328, 329, 335), (335, 329, 325, 331), (342, 336, 338, 344), (344, 338, 339, 345), (345, 339, 340, 346), (346, 340, 341, 347), (347, 341, 337, 343), (354, 348, 350, 356), (356, 350, 351, 357), (357, 351, 352, 358), (358, 352, 353, 359), (359, 353, 349, 355), (366, 360, 362, 368), (368, 362, 363, 369), (369, 363, 364, 370), (370, 364, 365, 371), (371, 365, 361, 367), (378, 372, 374, 380), (380, 374, 375, 381), (381, 375, 376, 382), (382, 376, 377, 383), (383, 377, 373, 379), (390, 384, 386, 392), (392, 386, 387, 393), (393, 387, 388, 394), (394, 388, 389, 395), (395, 389, 385, 391), (402, 396, 398, 404), (404, 398, 399, 405), (405, 399, 400, 406), (406, 400, 401, 407), (407, 401, 397, 403), (12, 6, 8, 14), (14, 8, 9, 15), (15, 9, 10, 16), (16, 10, 11, 17), (17, 11, 7, 13), (24, 18, 20, 26), (26, 20, 21, 27), (27, 21, 22, 28), (28, 22, 23, 29), (29, 23, 19, 25), (36, 30, 32, 38), (38, 32, 33, 39), (39, 33, 34, 40), (40, 34, 35, 41), (41, 35, 31, 37), (48, 42, 44, 50), (50, 44, 45, 51), (51, 45, 46, 52), (52, 46, 47, 53), (53, 47, 43, 49), (60, 54, 56, 62), (62, 56, 57, 63), (63, 57, 58, 64), (64, 58, 59, 65), (65, 59, 55, 61), (72, 66, 68, 74), (74, 68, 69, 75), (75, 69, 70, 76), (76, 70, 71, 77), (77, 71, 67, 73), (84, 78, 80, 86), (86, 80, 81, 87), (87, 81, 82, 88), (88, 82, 83, 89), (89, 83, 79, 85), (96, 90, 92, 98), (98, 92, 93, 99), (99, 93, 94, 100), (100, 94, 95, 101), (101, 95, 91, 97), (108, 102, 104, 110), (110, 104, 105, 111), (111, 105, 106, 112), (112, 106, 107, 113), (113, 107, 103, 109), (120, 114, 116, 122), (122, 116, 117, 123), (123, 117, 118, 124), (124, 118, 119, 125), (125, 119, 115, 121), (132, 126, 128, 134), (134, 128, 129, 135), (135, 129, 130, 136), (136, 130, 131, 137), (137, 131, 127, 133), (144, 138, 140, 146), (146, 140, 141, 147), (147, 141, 142, 148), (148, 142, 143, 149), (149, 143, 139, 145), (156, 150, 152, 158), (158, 152, 153, 159), (159, 153, 154, 160), (160, 154, 155, 161), (161, 155, 151, 157), (168, 162, 164, 170), (170, 164, 165, 171), (171, 165, 166, 172), (172, 166, 167, 173), (173, 167, 163, 169), (180, 174, 176, 182), (182, 176, 177, 183), (183, 177, 178, 184), (184, 178, 179, 185), (185, 179, 175, 181), (192, 186, 188, 194), (194, 188, 189, 195), (195, 189, 190, 196), (196, 190, 191, 197), (197, 191, 187, 193), (204, 198, 200, 206), (206, 200, 201, 207), (207, 201, 202, 208), (208, 202, 203, 209), (209, 203, 199, 205), (216, 210, 212, 218), (218, 212, 213, 219), (219, 213, 214, 220), (220, 214, 215, 221), (221, 215, 211, 217), (228, 222, 224, 230), (230, 224, 225, 231), (231, 225, 226, 232), (232, 226, 227, 233), (233, 227, 223, 229), (240, 234, 236, 242), (242, 236, 237, 243), (243, 237, 238, 244), (244, 238, 239, 245), (245, 239, 235, 241), (252, 246, 248, 254), (254, 248, 249, 255), (255, 249, 250, 256), (256, 250, 251, 257), (257, 251, 247, 253), (264, 258, 260, 266), (266, 260, 261, 267), (267, 261, 262, 268), (268, 262, 263, 269), (269, 263, 259, 265), (276, 270, 272, 278), (278, 272, 273, 279), (279, 273, 274, 280), (280, 274, 275, 281), (281, 275, 271, 277), (288, 282, 284, 290), (290, 284, 285, 291), (291, 285, 286, 292), (292, 286, 287, 293), (293, 287, 283, 289), (300, 294, 296, 302), (302, 296, 297, 303), (303, 297, 298, 304), (304, 298, 299, 305), (305, 299, 295, 301), (312, 306, 308, 314), (314, 308, 309, 315), (315, 309, 310, 316), (316, 310, 311, 317), (317, 311, 307, 313), (324, 318, 320, 326), (326, 320, 321, 327), (327, 321, 322, 328), (328, 322, 323, 329), (329, 323, 319, 325), (336, 330, 332, 338), (338, 332, 333, 339), (339, 333, 334, 340), (340, 334, 335, 341), (341, 335, 331, 337), (348, 342, 344, 350), (350, 344, 345, 351), (351, 345, 346, 352), (352, 346, 347, 353), (353, 347, 343, 349), (360, 354, 356, 362), (362, 356, 357, 363), (363, 357, 358, 364), (364, 358, 359, 365), (365, 359, 355, 361), (372, 366, 368, 374), (374, 368, 369, 375), (375, 369, 370, 376), (376, 370, 371, 377), (377, 371, 367, 373), (384, 378, 380, 386), (386, 380, 381, 387), (387, 381, 382, 388), (388, 382, 383, 389), (389, 383, 379, 385), (396, 390, 392, 398), (398, 392, 393, 399), (399, 393, 394, 400), (400, 394, 395, 401), (401, 395, 391, 397), (408, 402, 404, 410), (410, 404, 405, 411), (411, 405, 406, 412), (412, 406, 407, 413), (413, 407, 403, 409), (0, 408, 410, 2), (2, 410, 411, 3), (3, 411, 412, 4), (4, 412, 413, 5), (5, 413, 409, 1), (0, 6, 12, 18, 24, 30, 36, 42, 48, 54, 60, 66, 72, 78, 84, 90, 96, 102, 108, 114, 120, 126, 132, 138, 144, 150, 156, 162, 168, 174, 180, 186, 192, 198, 204, 210, 216, 222, 228, 234, 240, 246, 252, 258, 264, 270, 276, 282, 288, 294, 300, 306, 312, 318, 324, 330, 336, 342, 348, 354, 360, 366, 372, 378, 384, 390, 396, 402, 408), (823, 414, 416, 827), (827, 416, 417, 826), (826, 417, 418, 825), (825, 418, 419, 824), (824, 419, 415, 822), (414, 420, 422, 416), (416, 422, 423, 417), (417, 423, 424, 418), (418, 424, 425, 419), (419, 425, 421, 415), (420, 426, 428, 422), (422, 428, 429, 423), (423, 429, 430, 424), (424, 430, 431, 425), (425, 431, 427, 421), (426, 432, 434, 428), (428, 434, 435, 429), (429, 435, 436, 430), (430, 436, 437, 431), (431, 437, 433, 427), (432, 438, 440, 434), (434, 440, 441, 435), (435, 441, 442, 436), (436, 442, 443, 437), (437, 443, 439, 433), (438, 444, 446, 440), (440, 446, 447, 441), (441, 447, 448, 442), (442, 448, 449, 443), (443, 449, 445, 439), (444, 450, 452, 446), (446, 452, 453, 447), (447, 453, 454, 448), (448, 454, 455, 449), (449, 455, 451, 445), (450, 456, 458, 452), (452, 458, 459, 453), (453, 459, 460, 454), (454, 460, 461, 455), (455, 461, 457, 451), (456, 462, 464, 458), (458, 464, 465, 459), (459, 465, 466, 460), (460, 466, 467, 461), (461, 467, 463, 457), (462, 468, 470, 464), (464, 470, 471, 465), (465, 471, 472, 466), (466, 472, 473, 467), (467, 473, 469, 463), (468, 474, 476, 470), (470, 476, 477, 471), (471, 477, 478, 472), (472, 478, 479, 473), (473, 479, 475, 469), (474, 480, 482, 476), (476, 482, 483, 477), (477, 483, 484, 478), (478, 484, 485, 479), (479, 485, 481, 475), (480, 486, 488, 482), (482, 488, 489, 483), (483, 489, 490, 484), (484, 490, 491, 485), (485, 491, 487, 481), (486, 492, 494, 488), (488, 494, 495, 489), (489, 495, 496, 490), (490, 496, 497, 491), (491, 497, 493, 487), (492, 498, 500, 494), (494, 500, 501, 495), (495, 501, 502, 496), (496, 502, 503, 497), (497, 503, 499, 493), (498, 504, 506, 500), (500, 506, 507, 501), (501, 507, 508, 502), (502, 508, 509, 503), (503, 509, 505, 499), (504, 510, 512, 506), (506, 512, 513, 507), (507, 513, 514, 508), (508, 514, 515, 509), (509, 515, 511, 505), (510, 516, 518, 512), (512, 518, 519, 513), (513, 519, 520, 514), (514, 520, 521, 515), (515, 521, 517, 511), (516, 522, 524, 518), (518, 524, 525, 519), (519, 525, 526, 520), (520, 526, 527, 521), (521, 527, 523, 517), (522, 528, 530, 524), (524, 530, 531, 525), (525, 531, 532, 526), (526, 532, 533, 527), (527, 533, 529, 523), (528, 534, 536, 530), (530, 536, 537, 531), (531, 537, 538, 532), (532, 538, 539, 533), (533, 539, 535, 529), (534, 540, 542, 536), (536, 542, 543, 537), (537, 543, 544, 538), (538, 544, 545, 539), (539, 545, 541, 535), (540, 546, 548, 542), (542, 548, 549, 543), (543, 549, 550, 544), (544, 550, 551, 545), (545, 551, 547, 541), (546, 552, 554, 548), (548, 554, 555, 549), (549, 555, 556, 550), (550, 556, 557, 551), (551, 557, 553, 547), (552, 558, 560, 554), (554, 560, 561, 555), (555, 561, 562, 556), (556, 562, 563, 557), (557, 563, 559, 553), (558, 564, 566, 560), (560, 566, 567, 561), (561, 567, 568, 562), (562, 568, 569, 563), (563, 569, 565, 559), (564, 570, 572, 566), (566, 572, 573, 567), (567, 573, 574, 568), (568, 574, 575, 569), (569, 575, 571, 565), (570, 576, 578, 572), (572, 578, 579, 573), (573, 579, 580, 574), (574, 580, 581, 575), (575, 581, 577, 571), (576, 582, 584, 578), (578, 584, 585, 579), (579, 585, 586, 580), (580, 586, 587, 581), (581, 587, 583, 577), (582, 588, 590, 584), (584, 590, 591, 585), (585, 591, 592, 586), (586, 592, 593, 587), (587, 593, 589, 583), (588, 594, 596, 590), (590, 596, 597, 591), (591, 597, 598, 592), (592, 598, 599, 593), (593, 599, 595, 589), (594, 600, 602, 596), (596, 602, 603, 597), (597, 603, 604, 598), (598, 604, 605, 599), (599, 605, 601, 595), (600, 606, 608, 602), (602, 608, 609, 603), (603, 609, 610, 604), (604, 610, 611, 605), (605, 611, 607, 601), (606, 612, 614, 608), (608, 614, 615, 609), (609, 615, 616, 610), (610, 616, 617, 611), (611, 617, 613, 607), (612, 618, 620, 614), (614, 620, 621, 615), (615, 621, 622, 616), (616, 622, 623, 617), (617, 623, 619, 613), (618, 624, 626, 620), (620, 626, 627, 621), (621, 627, 628, 622), (622, 628, 629, 623), (623, 629, 625, 619), (624, 630, 632, 626), (626, 632, 633, 627), (627, 633, 634, 628), (628, 634, 635, 629), (629, 635, 631, 625), (630, 636, 638, 632), (632, 638, 639, 633), (633, 639, 640, 634), (634, 640, 641, 635), (635, 641, 637, 631), (636, 642, 644, 638), (638, 644, 645, 639), (639, 645, 646, 640), (640, 646, 647, 641), (641, 647, 643, 637), (642, 648, 650, 644), (644, 650, 651, 645), (645, 651, 652, 646), (646, 652, 653, 647), (647, 653, 649, 643), (648, 654, 656, 650), (650, 656, 657, 651), (651, 657, 658, 652), (652, 658, 659, 653), (653, 659, 655, 649), (654, 660, 662, 656), (656, 662, 663, 657), (657, 663, 664, 658), (658, 664, 665, 659), (659, 665, 661, 655), (660, 666, 668, 662), (662, 668, 669, 663), (663, 669, 670, 664), (664, 670, 671, 665), (665, 671, 667, 661), (666, 672, 674, 668), (668, 674, 675, 669), (669, 675, 676, 670), (670, 676, 677, 671), (671, 677, 673, 667), (672, 678, 680, 674), (674, 680, 681, 675), (675, 681, 682, 676), (676, 682, 683, 677), (677, 683, 679, 673), (678, 684, 686, 680), (680, 686, 687, 681), (681, 687, 688, 682), (682, 688, 689, 683), (683, 689, 685, 679), (684, 690, 692, 686), (686, 692, 693, 687), (687, 693, 694, 688), (688, 694, 695, 689), (689, 695, 691, 685), (690, 696, 698, 692), (692, 698, 699, 693), (693, 699, 700, 694), (694, 700, 701, 695), (695, 701, 697, 691), (696, 702, 704, 698), (698, 704, 705, 699), (699, 705, 706, 700), (700, 706, 707, 701), (701, 707, 703, 697), (702, 708, 710, 704), (704, 710, 711, 705), (705, 711, 712, 706), (706, 712, 713, 707), (707, 713, 709, 703), (708, 714, 716, 710), (710, 716, 717, 711), (711, 717, 718, 712), (712, 718, 719, 713), (713, 719, 715, 709), (714, 720, 722, 716), (716, 722, 723, 717), (717, 723, 724, 718), (718, 724, 725, 719), (719, 725, 721, 715), (720, 726, 728, 722), (722, 728, 729, 723), (723, 729, 730, 724), (724, 730, 731, 725), (725, 731, 727, 721), (726, 732, 734, 728), (728, 734, 735, 729), (729, 735, 736, 730), (730, 736, 737, 731), (731, 737, 733, 727), (732, 738, 740, 734), (734, 740, 741, 735), (735, 741, 742, 736), (736, 742, 743, 737), (737, 743, 739, 733), (738, 744, 746, 740), (740, 746, 747, 741), (741, 747, 748, 742), (742, 748, 749, 743), (743, 749, 745, 739), (744, 750, 752, 746), (746, 752, 753, 747), (747, 753, 754, 748), (748, 754, 755, 749), (749, 755, 751, 745), (750, 756, 758, 752), (752, 758, 759, 753), (753, 759, 760, 754), (754, 760, 761, 755), (755, 761, 757, 751), (756, 762, 764, 758), (758, 764, 765, 759), (759, 765, 766, 760), (760, 766, 767, 761), (761, 767, 763, 757), (762, 768, 770, 764), (764, 770, 771, 765), (765, 771, 772, 766), (766, 772, 773, 767), (767, 773, 769, 763), (768, 774, 776, 770), (770, 776, 777, 771), (771, 777, 778, 772), (772, 778, 779, 773), (773, 779, 775, 769), (774, 780, 782, 776), (776, 782, 783, 777), (777, 783, 784, 778), (778, 784, 785, 779), (779, 785, 781, 775), (780, 786, 788, 782), (782, 788, 789, 783), (783, 789, 790, 784), (784, 790, 791, 785), (785, 791, 787, 781), (786, 792, 794, 788), (788, 794, 795, 789), (789, 795, 796, 790), (790, 796, 797, 791), (791, 797, 793, 787), (792, 798, 800, 794), (794, 800, 801, 795), (795, 801, 802, 796), (796, 802, 803, 797), (797, 803, 799, 793), (798, 804, 806, 800), (800, 806, 807, 801), (801, 807, 808, 802), (802, 808, 809, 803), (803, 809, 805, 799), (804, 810, 812, 806), (806, 812, 813, 807), (807, 813, 814, 808), (808, 814, 815, 809), (809, 815, 811, 805), (810, 816, 818, 812), (812, 818, 819, 813), (813, 819, 820, 814), (814, 820, 821, 815), (815, 821, 817, 811), (816, 823, 827, 818), (818, 827, 826, 819), (819, 826, 825, 820), (820, 825, 824, 821), (821, 824, 822, 817), (822, 415, 421, 427, 433, 439, 445, 451, 457, 463, 469, 475, 481, 487, 493, 499, 505, 511, 517, 523, 529, 535, 541, 547, 553, 559, 565, 571, 577, 583, 589, 595, 601, 607, 613, 619, 625, 631, 637, 643, 649, 655, 661, 667, 673, 679, 685, 691, 697, 703, 709, 715, 721, 727, 733, 739, 745, 751, 757, 763, 769, 775, 781, 787, 793, 799, 805, 811, 817)])
_uv = me_circle.uv_layers.new(name='UVMap')
_uv.uv.foreach_set('vector', [0.0, 0.0, 0.0, 0.0, 0.0, 0.0, 0.0, 0.0, 0.0, 0.0, 0.0, 0.0, 0.0, 0.0, 0.0, 0.0, 0.0, 0.0, 0.0, 0.0, 0.0, 0.0, 0.0, 0.0, 0.0, 0.0, 0.0, 0.0, 0.0, 0.0, 0.0, 0.0, 0.0, 0.0, 0.0, 0.0, 0.0, 0.0, 0.0, 0.0, 0.0, 0.0, 0.0, 0.0, 0.0, 0.0, 0.0, 0.0, 0.0, 0.0, 0.0, 0.0, 0.0, 0.0, 0.0, 0.0, 0.0, 0.0, 0.0, 0.0, 0.0, 0.0, 0.0, 0.0, 0.0, 0.0, 0.0, 0.0, 0.0, 0.0, 0.0, 0.0, 0.0, 0.0, 0.0, 0.0, 0.0, 0.0, 0.0, 0.0, 0.0, 0.0, 0.0, 0.0, 0.0, 0.0, 0.0, 0.0, 0.0, 0.0, 0.0, 0.0, 0.0, 0.0, 0.0, 0.0, 0.0, 0.0, 0.0, 0.0, 0.0, 0.0, 0.0, 0.0, 0.0, 0.0, 0.0, 0.0, 0.0, 0.0, 0.0, 0.0, 0.0, 0.0, 0.0, 0.0, 0.0, 0.0, 0.0, 0.0, 0.0, 0.0, 0.0, 0.0, 0.0, 0.0, 0.0, 0.0, 0.0, 0.0, 0.0, 0.0, 0.0, 0.0, 0.0, 0.0, 0.0, 0.0, 0.0, 0.0, 0.0, 0.0, 0.0, 0.0, 0.0, 0.0, 0.0, 0.0, 0.0, 0.0, 0.0, 0.0, 0.0, 0.0, 0.0, 0.0, 0.0, 0.0, 0.0, 0.0, 0.0, 0.0, 0.0, 0.0, 0.0, 0.0, 0.0, 0.0, 0.0, 0.0, 0.0, 0.0, 0.0, 0.0, 0.0, 0.0, 0.0, 0.0, 0.0, 0.0, 0.0, 0.0, 0.0, 0.0, 0.0, 0.0, 0.0, 0.0, 0.0, 0.0, 0.0, 0.0, 0.0, 0.0, 0.0, 0.0, 0.0, 0.0, 0.0, 0.0, 0.0, 0.0, 0.0, 0.0, 0.0, 0.0, 0.0, 0.0, 0.0, 0.0, 0.0, 0.0, 0.0, 0.0, 0.0, 0.0, 0.0, 0.0, 0.0, 0.0, 0.0, 0.0, 0.0, 0.0, 0.0, 0.0, 0.0, 0.0, 0.0, 0.0, 0.0, 0.0, 0.0, 0.0, 0.0, 0.0, 0.0, 0.0, 0.0, 0.0, 0.0, 0.0, 0.0, 0.0, 0.0, 0.0, 0.0, 0.0, 0.0, 0.0, 0.0, 0.0, 0.0, 0.0, 0.0, 0.0, 0.0, 0.0, 0.0, 0.0, 0.0, 0.0, 0.0, 0.0, 0.0, 0.0, 0.0, 0.0, 0.0, 0.0, 0.0, 0.0, 0.0, 0.0, 0.0, 0.0, 0.0, 0.0, 0.0, 0.0, 0.0, 0.0, 0.0, 0.0, 0.0, 0.0, 0.0, 0.0, 0.0, 0.0, 0.0, 0.0, 0.0, 0.0, 0.0, 0.0, 0.0, 0.0, 0.0, 0.0, 0.0, 0.0, 0.0, 0.0, 0.0, 0.0, 0.0, 0.0, 0.0, 0.0, 0.0, 0.0, 0.0, 0.0, 0.0, 0.0, 0.0, 0.0, 0.0, 0.0, 0.0, 0.0, 0.0, 0.0, 0.0, 0.0, 0.0, 0.0, 0.0, 0.0, 0.0, 0.0, 0.0, 0.0, 0.0, 0.0, 0.0, 0.0, 0.0, 0.0, 0.0, 0.0, 0.0, 0.0, 0.0, 0.0, 0.0, 0.0, 0.0, 0.0, 0.0, 0.0, 0.0, 0.0, 0.0, 0.0, 0.0, 0.0, 0.0, 0.0, 0.0, 0.0, 0.0, 0.0, 0.0, 0.0, 0.0, 0.0, 0.0, 0.0, 0.0, 0.0, 0.0, 0.0, 0.0, 0.0, 0.0, 0.0, 0.0, 0.0, 0.0, 0.0, 0.0, 0.0, 0.0, 0.0, 0.0, 0.0, 0.0, 0.0, 0.0, 0.0, 0.0, 0.0, 0.0, 0.0, 0.0, 0.0, 0.0, 0.0, 0.0, 0.0, 0.0, 0.0, 0.0, 0.0, 0.0, 0.0, 0.0, 0.0, 0.0, 0.0, 0.0, 0.0, 0.0, 0.0, 0.0, 0.0, 0.0, 0.0, 0.0, 0.0, 0.0, 0.0, 0.0, 0.0, 0.0, 0.0, 0.0, 0.0, 0.0, 0.0, 0.0, 0.0, 0.0, 0.0, 0.0, 0.0, 0.0, 0.0, 0.0, 0.0, 0.0, 0.0, 0.0, 0.0, 0.0, 0.0, 0.0, 0.0, 0.0, 0.0, 0.0, 0.0, 0.0, 0.0, 0.0, 0.0, 0.0, 0.0, 0.0, 0.0, 0.0, 0.0, 0.0, 0.0, 0.0, 0.0, 0.0, 0.0, 0.0, 0.0, 0.0, 0.0, 0.0, 0.0, 0.0, 0.0, 0.0, 0.0, 0.0, 0.0, 0.0, 0.0, 0.0, 0.0, 0.0, 0.0, 0.0, 0.0, 0.0, 0.0, 0.0, 0.0, 0.0, 0.0, 0.0, 0.0, 0.0, 0.0, 0.0, 0.0, 0.0, 0.0, 0.0, 0.0, 0.0, 0.0, 0.0, 0.0, 0.0, 0.0, 0.0, 0.0, 0.0, 0.0, 0.0, 0.0, 0.0, 0.0, 0.0, 0.0, 0.0, 0.0, 0.0, 0.0, 0.0, 0.0, 0.0, 0.0, 0.0, 0.0, 0.0, 0.0, 0.0, 0.0, 0.0, 0.0, 0.0, 0.0, 0.0, 0.0, 0.0, 0.0, 0.0, 0.0, 0.0, 0.0, 0.0, 0.0, 0.0, 0.0, 0.0, 0.0, 0.0, 0.0, 0.0, 0.0, 0.0, 0.0, 0.0, 0.0, 0.0, 0.0, 0.0, 0.0, 0.0, 0.0, 0.0, 0.0, 0.0, 0.0, 0.0, 0.0, 0.0, 0.0, 0.0, 0.0, 0.0, 0.0, 0.0, 0.0, 0.0, 0.0, 0.0, 0.0, 0.0, 0.0, 0.0, 0.0, 0.0, 0.0, 0.0, 0.0, 0.0, 0.0, 0.0, 0.0, 0.0, 0.0, 0.0, 0.0, 0.0, 0.0, 0.0, 0.0, 0.0, 0.0, 0.0, 0.0, 0.0, 0.0, 0.0, 0.0, 0.0, 0.0, 0.0, 0.0, 0.0, 0.0, 0.0, 0.0, 0.0, 0.0, 0.0, 0.0, 0.0, 0.0, 0.0, 0.0, 0.0, 0.0, 0.0, 0.0, 0.0, 0.0, 0.0, 0.0, 0.0, 0.0, 0.0, 0.0, 0.0, 0.0, 0.0, 0.0, 0.0, 0.0, 0.0, 0.0, 0.0, 0.0, 0.0, 0.0, 0.0, 0.0, 0.0, 0.0, 0.0, 0.0, 0.0, 0.0, 0.0, 0.0, 0.0, 0.0, 0.0, 0.0, 0.0, 0.0, 0.0, 0.0, 0.0, 0.0, 0.0, 0.0, 0.0, 0.0, 0.0, 0.0, 0.0, 0.0, 0.0, 0.0, 0.0, 0.0, 0.0, 0.0, 0.0, 0.0, 0.0, 0.0, 0.0, 0.0, 0.0, 0.0, 0.0, 0.0, 0.0, 0.0, 0.0, 0.0, 0.0, 0.0, 0.0, 0.0, 0.0, 0.0, 0.0, 0.0, 0.0, 0.0, 0.0, 0.0, 0.0, 0.0, 0.0, 0.0, 0.0, 0.0, 0.0, 0.0, 0.0, 0.0, 0.0, 0.0, 0.0, 0.0, 0.0, 0.0, 0.0, 0.0, 0.0, 0.0, 0.0, 0.0, 0.0, 0.0, 0.0, 0.0, 0.0, 0.0, 0.0, 0.0, 0.0, 0.0, 0.0, 0.0, 0.0, 0.0, 0.0, 0.0, 0.0, 0.0, 0.0, 0.0, 0.0, 0.0, 0.0, 0.0, 0.0, 0.0, 0.0, 0.0, 0.0, 0.0, 0.0, 0.0, 0.0, 0.0, 0.0, 0.0, 0.0, 0.0, 0.0, 0.0, 0.0, 0.0, 0.0, 0.0, 0.0, 0.0, 0.0, 0.0, 0.0, 0.0, 0.0, 0.0, 0.0, 0.0, 0.0, 0.0, 0.0, 0.0, 0.0, 0.0, 0.0, 0.0, 0.0, 0.0, 0.0, 0.0, 0.0, 0.0, 0.0, 0.0, 0.0, 0.0, 0.0, 0.0, 0.0, 0.0, 0.0, 0.0, 0.0, 0.0, 0.0, 0.0, 0.0, 0.0, 0.0, 0.0, 0.0, 0.0, 0.0, 0.0, 0.0, 0.0, 0.0, 0.0, 0.0, 0.0, 0.0, 0.0, 0.0, 0.0, 0.0, 0.0, 0.0, 0.0, 0.0, 0.0, 0.0, 0.0, 0.0, 0.0, 0.0, 0.0, 0.0, 0.0, 0.0, 0.0, 0.0, 0.0, 0.0, 0.0, 0.0, 0.0, 0.0, 0.0, 0.0, 0.0, 0.0, 0.0, 0.0, 0.0, 0.0, 0.0, 0.0, 0.0, 0.0, 0.0, 0.0, 0.0, 0.0, 0.0, 0.0, 0.0, 0.0, 0.0, 0.0, 0.0, 0.0, 0.0, 0.0, 0.0, 0.0, 0.0, 0.0, 0.0, 0.0, 0.0, 0.0, 0.0, 0.0, 0.0, 0.0, 0.0, 0.0, 0.0, 0.0, 0.0, 0.0, 0.0, 0.0, 0.0, 0.0, 0.0, 0.0, 0.0, 0.0, 0.0, 0.0, 0.0, 0.0, 0.0, 0.0, 0.0, 0.0, 0.0, 0.0, 0.0, 0.0, 0.0, 0.0, 0.0, 0.0, 0.0, 0.0, 0.0, 0.0, 0.0, 0.0, 0.0, 0.0, 0.0, 0.0, 0.0, 0.0, 0.0, 0.0, 0.0, 0.0, 0.0, 0.0, 0.0, 0.0, 0.0, 0.0, 0.0, 0.0, 0.0, 0.0, 0.0, 0.0, 0.0, 0.0, 0.0, 0.0, 0.0, 0.0, 0.0, 0.0, 0.0, 0.0, 0.0, 0.0, 0.0, 0.0, 0.0, 0.0, 0.0, 0.0, 0.0, 0.0, 0.0, 0.0, 0.0, 0.0, 0.0, 0.0, 0.0, 0.0, 0.0, 0.0, 0.0, 0.0, 0.0, 0.0, 0.0, 0.0, 0.0, 0.0, 0.0, 0.0, 0.0, 0.0, 0.0, 0.0, 0.0, 0.0, 0.0, 0.0, 0.0, 0.0, 0.0, 0.0, 0.0, 0.0, 0.0, 0.0, 0.0, 0.0, 0.0, 0.0, 0.0, 0.0, 0.0, 0.0, 0.0, 0.0, 0.0, 0.0, 0.0, 0.0, 0.0, 0.0, 0.0, 0.0, 0.0, 0.0, 0.0, 0.0, 0.0, 0.0, 0.0, 0.0, 0.0, 0.0, 0.0, 0.0, 0.0, 0.0, 0.0, 0.0, 0.0, 0.0, 0.0, 0.0, 0.0, 0.0, 0.0, 0.0, 0.0, 0.0, 0.0, 0.0, 0.0, 0.0, 0.0, 0.0, 0.0, 0.0, 0.0, 0.0, 0.0, 0.0, 0.0, 0.0, 0.0, 0.0, 0.0, 0.0, 0.0, 0.0, 0.0, 0.0, 0.0, 0.0, 0.0, 0.0, 0.0, 0.0, 0.0, 0.0, 0.0, 0.0, 0.0, 0.0, 0.0, 0.0, 0.0, 0.0, 0.0, 0.0, 0.0, 0.0, 0.0, 0.0, 0.0, 0.0, 0.0, 0.0, 0.0, 0.0, 0.0, 0.0, 0.0, 0.0, 0.0, 0.0, 0.0, 0.0, 0.0, 0.0, 0.0, 0.0, 0.0, 0.0, 0.0, 0.0, 0.0, 0.0, 0.0, 0.0, 0.0, 0.0, 0.0, 0.0, 0.0, 0.0, 0.0, 0.0, 0.0, 0.0, 0.0, 0.0, 0.0, 0.0, 0.0, 0.0, 0.0, 0.0, 0.0, 0.0, 0.0, 0.0, 0.0, 0.0, 0.0, 0.0, 0.0, 0.0, 0.0, 0.0, 0.0, 0.0, 0.0, 0.0, 0.0, 0.0, 0.0, 0.0, 0.0, 0.0, 0.0, 0.0, 0.0, 0.0, 0.0, 0.0, 0.0, 0.0, 0.0, 0.0, 0.0, 0.0, 0.0, 0.0, 0.0, 0.0, 0.0, 0.0, 0.0, 0.0, 0.0, 0.0, 0.0, 0.0, 0.0, 0.0, 0.0, 0.0, 0.0, 0.0, 0.0, 0.0, 0.0, 0.0, 0.0, 0.0, 0.0, 0.0, 0.0, 0.0, 0.0, 0.0, 0.0, 0.0, 0.0, 0.0, 0.0, 0.0, 0.0, 0.0, 0.0, 0.0, 0.0, 0.0, 0.0, 0.0, 0.0, 0.0, 0.0, 0.0, 0.0, 0.0, 0.0, 0.0, 0.0, 0.0, 0.0, 0.0, 0.0, 0.0, 0.0, 0.0, 0.0, 0.0, 0.0, 0.0, 0.0, 0.0, 0.0, 0.0, 0.0, 0.0, 0.0, 0.0, 0.0, 0.0, 0.0, 0.0, 0.0, 0.0, 0.0, 0.0, 0.0, 0.0, 0.0, 0.0, 0.0, 0.0, 0.0, 0.0, 0.0, 0.0, 0.0, 0.0, 0.0, 0.0, 0.0, 0.0, 0.0, 0.0, 0.0, 0.0, 0.0, 0.0, 0.0, 0.0, 0.0, 0.0, 0.0, 0.0, 0.0, 0.0, 0.0, 0.0, 0.0, 0.0, 0.0, 0.0, 0.0, 0.0, 0.0, 0.0, 0.0, 0.0, 0.0, 0.0, 0.0, 0.0, 0.0, 0.0, 0.0, 0.0, 0.0, 0.0, 0.0, 0.0, 0.0, 0.0, 0.0, 0.0, 0.0, 0.0, 0.0, 0.0, 0.0, 0.0, 0.0, 0.0, 0.0, 0.0, 0.0, 0.0, 0.0, 0.0, 0.0, 0.0, 0.0, 0.0, 0.0, 0.0, 0.0, 0.0, 0.0, 0.0, 0.0, 0.0, 0.0, 0.0, 0.0, 0.0, 0.0, 0.0, 0.0, 0.0, 0.0, 0.0, 0.0, 0.0, 0.0, 0.0, 0.0, 0.0, 0.0, 0.0, 0.0, 0.0, 0.0, 0.0, 0.0, 0.0, 0.0, 0.0, 0.0, 0.0, 0.0, 0.0, 0.0, 0.0, 0.0, 0.0, 0.0, 0.0, 0.0, 0.0, 0.0, 0.0, 0.0, 0.0, 0.0, 0.0, 0.0, 0.0, 0.0, 0.0, 0.0, 0.0, 0.0, 0.0, 0.0, 0.0, 0.0, 0.0, 0.0, 0.0, 0.0, 0.0, 0.0, 0.0, 0.0, 0.0, 0.0, 0.0, 0.0, 0.0, 0.0, 0.0, 0.0, 0.0, 0.0, 0.0, 0.0, 0.0, 0.0, 0.0, 0.0, 0.0, 0.0, 0.0, 0.0, 0.0, 0.0, 0.0, 0.0, 0.0, 0.0, 0.0, 0.0, 0.0, 0.0, 0.0, 0.0, 0.0, 0.0, 0.0, 0.0, 0.0, 0.0, 0.0, 0.0, 0.0, 0.0, 0.0, 0.0, 0.0, 0.0, 0.0, 0.0, 0.0, 0.0, 0.0, 0.0, 0.0, 0.0, 0.0, 0.0, 0.0, 0.0, 0.0, 0.0, 0.0, 0.0, 0.0, 0.0, 0.0, 0.0, 0.0, 0.0, 0.0, 0.0, 0.0, 0.0, 0.0, 0.0, 0.0, 0.0, 0.0, 0.0, 0.0, 0.0, 0.0, 0.0, 0.0, 0.0, 0.0, 0.0, 0.0, 0.0, 0.0, 0.0, 0.0, 0.0, 0.0, 0.0, 0.0, 0.0, 0.0, 0.0, 0.0, 0.0, 0.0, 0.0, 0.0, 0.0, 0.0, 0.0, 0.0, 0.0, 0.0, 0.0, 0.0, 0.0, 0.0, 0.0, 0.0, 0.0, 0.0, 0.0, 0.0, 0.0, 0.0, 0.0, 0.0, 0.0, 0.0, 0.0, 0.0, 0.0, 0.0, 0.0, 0.0, 0.0, 0.0, 0.0, 0.0, 0.0, 0.0, 0.0, 0.0, 0.0, 0.0, 0.0, 0.0, 0.0, 0.0, 0.0, 0.0, 0.0, 0.0, 0.0, 0.0, 0.0, 0.0, 0.0, 0.0, 0.0, 0.0, 0.0, 0.0, 0.0, 0.0, 0.0, 0.0, 0.0, 0.0, 0.0, 0.0, 0.0, 0.0, 0.0, 0.0, 0.0, 0.0, 0.0, 0.0, 0.0, 0.0, 0.0, 0.0, 0.0, 0.0, 0.0, 0.0, 0.0, 0.0, 0.0, 0.0, 0.0, 0.0, 0.0, 0.0, 0.0, 0.0, 0.0, 0.0, 0.0, 0.0, 0.0, 0.0, 0.0, 0.0, 0.0, 0.0, 0.0, 0.0, 0.0, 0.0, 0.0, 0.0, 0.0, 0.0, 0.0, 0.0, 0.0, 0.0, 0.0, 0.0, 0.0, 0.0, 0.0, 0.0, 0.0, 0.0, 0.0, 0.0, 0.0, 0.0, 0.0, 0.0, 0.0, 0.0, 0.0, 0.0, 0.0, 0.0, 0.0, 0.0, 0.0, 0.0, 0.0, 0.0, 0.0, 0.0, 0.0, 0.0, 0.0, 0.0, 0.0, 0.0, 0.0, 0.0, 0.0, 0.0, 0.0, 0.0, 0.0, 0.0, 0.0, 0.0, 0.0, 0.0, 0.0, 0.0, 0.0, 0.0, 0.0, 0.0, 0.0, 0.0, 0.0, 0.0, 0.0, 0.0, 0.0, 0.0, 0.0, 0.0, 0.0, 0.0, 0.0, 0.0, 0.0, 0.0, 0.0, 0.0, 0.0, 0.0, 0.0, 0.0, 0.0, 0.0, 0.0, 0.0, 0.0, 0.0, 0.0, 0.0, 0.0, 0.0, 0.0, 0.0, 0.0, 0.0, 0.0, 0.0, 0.0, 0.0, 0.0, 0.0, 0.0, 0.0, 0.0, 0.0, 0.0, 0.0, 0.0, 0.0, 0.0, 0.0, 0.0, 0.0, 0.0, 0.0, 0.0, 0.0, 0.0, 0.0, 0.0, 0.0, 0.0, 0.0, 0.0, 0.0, 0.0, 0.0, 0.0, 0.0, 0.0, 0.0, 0.0, 0.0, 0.0, 0.0, 0.0, 0.0, 0.0, 0.0, 0.0, 0.0, 0.0, 0.0, 0.0, 0.0, 0.0, 0.0, 0.0, 0.0, 0.0, 0.0, 0.0, 0.0, 0.0, 0.0, 0.0, 0.0, 0.0, 0.0, 0.0, 0.0, 0.0, 0.0, 0.0, 0.0, 0.0, 0.0, 0.0, 0.0, 0.0, 0.0, 0.0, 0.0, 0.0, 0.0, 0.0, 0.0, 0.0, 0.0, 0.0, 0.0, 0.0, 0.0, 0.0, 0.0, 0.0, 0.0, 0.0, 0.0, 0.0, 0.0, 0.0, 0.0, 0.0, 0.0, 0.0, 0.0, 0.0, 0.0, 0.0, 0.0, 0.0, 0.0, 0.0, 0.0, 0.0, 0.0, 0.0, 0.0, 0.0, 0.0, 0.0, 0.0, 0.0, 0.0, 0.0, 0.0, 0.0, 0.0, 0.0, 0.0, 0.0, 0.0, 0.0, 0.0, 0.0, 0.0, 0.0, 0.0, 0.0, 0.0, 0.0, 0.0, 0.0, 0.0, 0.0, 0.0, 0.0, 0.0, 0.0, 0.0, 0.0, 0.0, 0.0, 0.0, 0.0, 0.0, 0.0, 0.0, 0.0, 0.0, 0.0, 0.0, 0.0, 0.0, 0.0, 0.0, 0.0, 0.0, 0.0, 0.0, 0.0, 0.0, 0.0, 0.0, 0.0, 0.0, 0.0, 0.0, 0.0, 0.0, 0.0, 0.0, 0.0, 0.0, 0.0, 0.0, 0.0, 0.0, 0.0, 0.0, 0.0, 0.0, 0.0, 0.0, 0.0, 0.0, 0.0, 0.0, 0.0, 0.0, 0.0, 0.0, 0.0, 0.0, 0.0, 0.0, 0.0, 0.0, 0.0, 0.0, 0.0, 0.0, 0.0, 0.0, 0.0, 0.0, 0.0, 0.0, 0.0, 0.0, 0.0, 0.0, 0.0, 0.0, 0.0, 0.0, 0.0, 0.0, 0.0, 0.0, 0.0, 0.0, 0.0, 0.0, 0.0, 0.0, 0.0, 0.0, 0.0, 0.0, 0.0, 0.0, 0.0, 0.0, 0.0, 0.0, 0.0, 0.0, 0.0, 0.0, 0.0, 0.0, 0.0, 0.0, 0.0, 0.0, 0.0, 0.0, 0.0, 0.0, 0.0, 0.0, 0.0, 0.0, 0.0, 0.0, 0.0, 0.0, 0.0, 0.0, 0.0, 0.0, 0.0, 0.0, 0.0, 0.0, 0.0, 0.0, 0.0, 0.0, 0.0, 0.0, 0.0, 0.0, 0.0, 0.0, 0.0, 0.0, 0.0, 0.0, 0.0, 0.0, 0.0, 0.0, 0.0, 0.0, 0.0, 0.0, 0.0, 0.0, 0.0, 0.0, 0.0, 0.0, 0.0, 0.0, 0.0, 0.0, 0.0, 0.0, 0.0, 0.0, 0.0, 0.0, 0.0, 0.0, 0.0, 0.0, 0.0, 0.0, 0.0, 0.0, 0.0, 0.0, 0.0, 0.0, 0.0, 0.0, 0.0, 0.0, 0.0, 0.0, 0.0, 0.0, 0.0, 0.0, 0.0, 0.0, 0.0, 0.0, 0.0, 0.0, 0.0, 0.0, 0.0, 0.0, 0.0, 0.0, 0.0, 0.0, 0.0, 0.0, 0.0, 0.0, 0.0, 0.0, 0.0, 0.0, 0.0, 0.0, 0.0, 0.0, 0.0, 0.0, 0.0, 0.0, 0.0, 0.0, 0.0, 0.0, 0.0, 0.0, 0.0, 0.0, 0.0, 0.0, 0.0, 0.0, 0.0, 0.0, 0.0, 0.0, 0.0, 0.0, 0.0, 0.0, 0.0, 0.0, 0.0, 0.0, 0.0, 0.0, 0.0, 0.0, 0.0, 0.0, 0.0, 0.0, 0.0, 0.0, 0.0, 0.0, 0.0, 0.0, 0.0, 0.0, 0.0, 0.0, 0.0, 0.0, 0.0, 0.0, 0.0, 0.0, 0.0, 0.0, 0.0, 0.0, 0.0, 0.0, 0.0, 0.0, 0.0, 0.0, 0.0, 0.0, 0.0, 0.0, 0.0, 0.0, 0.0, 0.0, 0.0, 0.0, 0.0, 0.0, 0.0, 0.0, 0.0, 0.0, 0.0, 0.0, 0.0, 0.0, 0.0, 0.0, 0.0, 0.0, 0.0, 0.0, 0.0, 0.0, 0.0, 0.0, 0.0, 0.0, 0.0, 0.0, 0.0, 0.0, 0.0, 0.0, 0.0, 0.0, 0.0, 0.0, 0.0, 0.0, 0.0, 0.0, 0.0, 0.0, 0.0, 0.0, 0.0, 0.0, 0.0, 0.0, 0.0, 0.0, 0.0, 0.0, 0.0, 0.0, 0.0, 0.0, 0.0, 0.0, 0.0, 0.0, 0.0, 0.0, 0.0, 0.0, 0.0, 0.0, 0.0, 0.0, 0.0, 0.0, 0.0, 0.0, 0.0, 0.0, 0.0, 0.0, 0.0, 0.0, 0.0, 0.0, 0.0, 0.0, 0.0, 0.0, 0.0, 0.0, 0.0, 0.0, 0.0, 0.0, 0.0, 0.0, 0.0, 0.0, 0.0, 0.0, 0.0, 0.0, 0.0, 0.0, 0.0, 0.0, 0.0, 0.0, 0.0, 0.0, 0.0, 0.0, 0.0, 0.0, 0.0, 0.0, 0.0, 0.0, 0.0, 0.0, 0.0, 0.0, 0.0, 0.0, 0.0, 0.0, 0.0, 0.0, 0.0, 0.0, 0.0, 0.0, 0.0, 0.0, 0.0, 0.0, 0.0, 0.0, 0.0, 0.0, 0.0, 0.0, 0.0, 0.0, 0.0, 0.0, 0.0, 0.0, 0.0, 0.0, 0.0, 0.0, 0.0, 0.0, 0.0, 0.0, 0.0, 0.0, 0.0, 0.0, 0.0, 0.0, 0.0, 0.0, 0.0, 0.0, 0.0, 0.0, 0.0, 0.0, 0.0, 0.0, 0.0, 0.0, 0.0, 0.0, 0.0, 0.0, 0.0, 0.0, 0.0, 0.0, 0.0, 0.0, 0.0, 0.0, 0.0, 0.0, 0.0, 0.0, 0.0, 0.0, 0.0, 0.0, 0.0, 0.0, 0.0, 0.0, 0.0, 0.0, 0.0, 0.0, 0.0, 0.0, 0.0, 0.0, 0.0, 0.0, 0.0, 0.0, 0.0, 0.0, 0.0, 0.0, 0.0, 0.0, 0.0, 0.0, 0.0, 0.0, 0.0, 0.0, 0.0, 0.0, 0.0, 0.0, 0.0, 0.0, 0.0, 0.0, 0.0, 0.0, 0.0, 0.0, 0.0, 0.0, 0.0, 0.0, 0.0, 0.0, 0.0, 0.0, 0.0, 0.0, 0.0, 0.0, 0.0, 0.0, 0.0, 0.0, 0.0, 0.0, 0.0, 0.0, 0.0, 0.0, 0.0, 0.0, 0.0, 0.0, 0.0, 0.0, 0.0, 0.0, 0.0, 0.0, 0.0, 0.0, 0.0, 0.0, 0.0, 0.0, 0.0, 0.0, 0.0, 0.0, 0.0, 0.0, 0.0, 0.0, 0.0, 0.0, 0.0, 0.0, 0.0, 0.0, 0.0, 0.0, 0.0, 0.0, 0.0, 0.0, 0.0, 0.0, 0.0, 0.0, 0.0, 0.0, 0.0, 0.0, 0.0, 0.0, 0.0, 0.0, 0.0, 0.0, 0.0, 0.0, 0.0, 0.0, 0.0, 0.0, 0.0, 0.0, 0.0, 0.0, 0.0, 0.0, 0.0, 0.0, 0.0, 0.0, 0.0, 0.0, 0.0, 0.0, 0.0, 0.0, 0.0, 0.0, 0.0, 0.0, 0.0, 0.0, 0.0, 0.0, 0.0, 0.0, 0.0, 0.0, 0.0, 0.0, 0.0, 0.0, 0.0, 0.0, 0.0, 0.0, 0.0, 0.0, 0.0, 0.0, 0.0, 0.0, 0.0, 0.0, 0.0, 0.0, 0.0, 0.0, 0.0, 0.0, 0.0, 0.0, 0.0, 0.0, 0.0, 0.0, 0.0, 0.0, 0.0, 0.0, 0.0, 0.0, 0.0, 0.0, 0.0, 0.0, 0.0, 0.0, 0.0, 0.0, 0.0, 0.0, 0.0, 0.0, 0.0, 0.0, 0.0, 0.0, 0.0, 0.0, 0.0, 0.0, 0.0, 0.0, 0.0, 0.0, 0.0, 0.0, 0.0, 0.0, 0.0, 0.0, 0.0, 0.0, 0.0, 0.0, 0.0, 0.0, 0.0, 0.0, 0.0, 0.0, 0.0, 0.0, 0.0, 0.0, 0.0, 0.0, 0.0, 0.0, 0.0, 0.0, 0.0, 0.0, 0.0, 0.0, 0.0, 0.0, 0.0, 0.0, 0.0, 0.0, 0.0, 0.0, 0.0, 0.0, 0.0, 0.0, 0.0, 0.0, 0.0, 0.0, 0.0, 0.0, 0.0, 0.0, 0.0, 0.0, 0.0, 0.0, 0.0, 0.0, 0.0, 0.0, 0.0, 0.0, 0.0, 0.0, 0.0, 0.0, 0.0, 0.0, 0.0, 0.0, 0.0, 0.0, 0.0, 0.0, 0.0, 0.0, 0.0, 0.0, 0.0, 0.0, 0.0, 0.0, 0.0, 0.0, 0.0, 0.0, 0.0, 0.0, 0.0, 0.0, 0.0, 0.0, 0.0, 0.0, 0.0, 0.0, 0.0, 0.0, 0.0, 0.0, 0.0, 0.0, 0.0, 0.0, 0.0, 0.0, 0.0, 0.0, 0.0, 0.0, 0.0, 0.0, 0.0, 0.0, 0.0, 0.0, 0.0, 0.0, 0.0, 0.0, 0.0, 0.0, 0.0, 0.0, 0.0, 0.0, 0.0, 0.0, 0.0, 0.0, 0.0, 0.0, 0.0, 0.0, 0.0, 0.0, 0.0, 0.0, 0.0, 0.0, 0.0, 0.0, 0.0, 0.0, 0.0, 0.0, 0.0, 0.0, 0.0, 0.0, 0.0, 0.0, 0.0, 0.0, 0.0, 0.0, 0.0, 0.0, 0.0, 0.0, 0.0, 0.0, 0.0, 0.0, 0.0, 0.0, 0.0, 0.0, 0.0, 0.0, 0.0, 0.0, 0.0, 0.0, 0.0, 0.0, 0.0, 0.0, 0.0, 0.0, 0.0, 0.0, 0.0, 0.0, 0.0, 0.0, 0.0, 0.0, 0.0, 0.0, 0.0, 0.0, 0.0, 0.0, 0.0, 0.0, 0.0, 0.0, 0.0, 0.0, 0.0, 0.0, 0.0, 0.0, 0.0, 0.0, 0.0, 0.0, 0.0, 0.0, 0.0, 0.0, 0.0, 0.0, 0.0, 0.0, 0.0, 0.0, 0.0, 0.0, 0.0, 0.0, 0.0, 0.0, 0.0, 0.0, 0.0, 0.0, 0.0, 0.0, 0.0, 0.0, 0.0, 0.0, 0.0, 0.0, 0.0, 0.0, 0.0, 0.0, 0.0, 0.0, 0.0, 0.0, 0.0, 0.0, 0.0, 0.0, 0.0, 0.0, 0.0, 0.0, 0.0, 0.0, 0.0, 0.0, 0.0, 0.0, 0.0, 0.0, 0.0, 0.0, 0.0, 0.0, 0.0, 0.0, 0.0, 0.0, 0.0, 0.0, 0.0, 0.0, 0.0, 0.0, 0.0, 0.0, 0.0, 0.0, 0.0, 0.0, 0.0, 0.0, 0.0, 0.0, 0.0, 0.0, 0.0, 0.0, 0.0, 0.0, 0.0, 0.0, 0.0, 0.0, 0.0, 0.0, 0.0, 0.0, 0.0, 0.0, 0.0, 0.0, 0.0, 0.0, 0.0, 0.0, 0.0, 0.0, 0.0, 0.0, 0.0, 0.0, 0.0, 0.0, 0.0, 0.0, 0.0, 0.0, 0.0, 0.0, 0.0, 0.0, 0.0, 0.0, 0.0, 0.0, 0.0, 0.0, 0.0, 0.0, 0.0, 0.0, 0.0, 0.0, 0.0, 0.0, 0.0, 0.0, 0.0, 0.0, 0.0, 0.0, 0.0, 0.0, 0.0, 0.0, 0.0, 0.0, 0.0, 0.0, 0.0, 0.0, 0.0, 0.0, 0.0, 0.0, 0.0, 0.0, 0.0, 0.0, 0.0, 0.0, 0.0, 0.0, 0.0, 0.0, 0.0, 0.0, 0.0, 0.0, 0.0, 0.0, 0.0, 0.0, 0.0, 0.0, 0.0, 0.0, 0.0, 0.0, 0.0, 0.0, 0.0, 0.0, 0.0, 0.0, 0.0, 0.0, 0.0, 0.0, 0.0, 0.0, 0.0, 0.0, 0.0, 0.0, 0.0, 0.0, 0.0, 0.0, 0.0, 0.0, 0.0, 0.0, 0.0, 0.0, 0.0, 0.0, 0.0, 0.0, 0.0, 0.0, 0.0, 0.0, 0.0, 0.0, 0.0, 0.0, 0.0, 0.0, 0.0, 0.0, 0.0, 0.0, 0.0, 0.0, 0.0, 0.0, 0.0, 0.0, 0.0, 0.0, 0.0, 0.0, 0.0, 0.0, 0.0, 0.0, 0.0, 0.0, 0.0, 0.0, 0.0, 0.0, 0.0, 0.0, 0.0, 0.0, 0.0, 0.0, 0.0, 0.0, 0.0, 0.0, 0.0, 0.0, 0.0, 0.0, 0.0, 0.0, 0.0, 0.0, 0.0, 0.0, 0.0, 0.0, 0.0, 0.0, 0.0, 0.0, 0.0, 0.0, 0.0, 0.0, 0.0, 0.0, 0.0, 0.0, 0.0, 0.0, 0.0, 0.0, 0.0, 0.0, 0.0, 0.0, 0.0, 0.0, 0.0, 0.0, 0.0, 0.0, 0.0, 0.0, 0.0, 0.0, 0.0, 0.0, 0.0, 0.0, 0.0, 0.0, 0.0, 0.0, 0.0, 0.0, 0.0, 0.0, 0.0, 0.0, 0.0, 0.0, 0.0, 0.0, 0.0, 0.0, 0.0, 0.0, 0.0, 0.0, 0.0, 0.0, 0.0, 0.0, 0.0, 0.0, 0.0, 0.0, 0.0, 0.0, 0.0, 0.0, 0.0, 0.0, 0.0, 0.0, 0.0, 0.0, 0.0, 0.0, 0.0, 0.0, 0.0, 0.0, 0.0, 0.0, 0.0, 0.0, 0.0, 0.0, 0.0, 0.0, 0.0, 0.0, 0.0, 0.0, 0.0, 0.0, 0.0, 0.0, 0.0, 0.0, 0.0, 0.0, 0.0, 0.0, 0.0, 0.0, 0.0, 0.0, 0.0, 0.0, 0.0, 0.0, 0.0, 0.0, 0.0, 0.0, 0.0, 0.0, 0.0, 0.0, 0.0, 0.0, 0.0, 0.0, 0.0, 0.0, 0.0, 0.0, 0.0, 0.0, 0.0, 0.0, 0.0, 0.0, 0.0, 0.0, 0.0, 0.0, 0.0, 0.0, 0.0, 0.0, 0.0, 0.0, 0.0, 0.0, 0.0, 0.0, 0.0, 0.0, 0.0, 0.0, 0.0, 0.0, 0.0, 0.0, 0.0, 0.0, 0.0, 0.0, 0.0, 0.0, 0.0, 0.0, 0.0, 0.0, 0.0, 0.0, 0.0, 0.0, 0.0, 0.0, 0.0, 0.0, 0.0, 0.0, 0.0, 0.0, 0.0, 0.0, 0.0, 0.0, 0.0, 0.0, 0.0, 0.0, 0.0, 0.0, 0.0, 0.0, 0.0, 0.0, 0.0, 0.0, 0.0, 0.0, 0.0, 0.0, 0.0, 0.0, 0.0, 0.0, 0.0, 0.0, 0.0, 0.0, 0.0, 0.0, 0.0, 0.0, 0.0, 0.0, 0.0, 0.0, 0.0, 0.0, 0.0, 0.0, 0.0, 0.0, 0.0, 0.0, 0.0, 0.0, 0.0, 0.0, 0.0, 0.0, 0.0, 0.0, 0.0, 0.0, 0.0, 0.0, 0.0, 0.0, 0.0, 0.0, 0.0, 0.0, 0.0, 0.0, 0.0, 0.0, 0.0, 0.0, 0.0, 0.0, 0.0, 0.0, 0.0, 0.0, 0.0, 0.0, 0.0, 0.0, 0.0, 0.0, 0.0, 0.0, 0.0, 0.0, 0.0, 0.0, 0.0, 0.0, 0.0, 0.0, 0.0, 0.0, 0.0, 0.0, 0.0, 0.0, 0.0, 0.0, 0.0, 0.0, 0.0, 0.0, 0.0, 0.0, 0.0, 0.0, 0.0, 0.0, 0.0, 0.0, 0.0, 0.0, 0.0, 0.0, 0.0, 0.0, 0.0, 0.0, 0.0, 0.0, 0.0, 0.0, 0.0, 0.0, 0.0, 0.0, 0.0, 0.0, 0.0, 0.0, 0.0, 0.0, 0.0, 0.0, 0.0, 0.0, 0.0, 0.0, 0.0, 0.0, 0.0, 0.0, 0.0, 0.0, 0.0, 0.0, 0.0, 0.0, 0.0, 0.0, 0.0, 0.0, 0.0, 0.0, 0.0, 0.0, 0.0, 0.0, 0.0, 0.0, 0.0, 0.0, 0.0, 0.0, 0.0, 0.0, 0.0, 0.0, 0.0, 0.0, 0.0, 0.0, 0.0, 0.0, 0.0, 0.0, 0.0, 0.0, 0.0, 0.0, 0.0, 0.0, 0.0, 0.0, 0.0, 0.0, 0.0, 0.0, 0.0, 0.0, 0.0, 0.0, 0.0, 0.0, 0.0, 0.0, 0.0, 0.0, 0.0, 0.0, 0.0, 0.0, 0.0, 0.0, 0.0, 0.0, 0.0, 0.0, 0.0, 0.0, 0.0, 0.0, 0.0, 0.0, 0.0, 0.0, 0.0, 0.0, 0.0, 0.0, 0.0, 0.0, 0.0, 0.0, 0.0, 0.0, 0.0, 0.0, 0.0, 0.0, 0.0, 0.0, 0.0, 0.0, 0.0, 0.0, 0.0, 0.0, 0.0, 0.0, 0.0, 0.0, 0.0, 0.0, 0.0, 0.0, 0.0, 0.0, 0.0, 0.0, 0.0, 0.0, 0.0, 0.0, 0.0, 0.0, 0.0, 0.0, 0.0, 0.0, 0.0, 0.0, 0.0, 0.0, 0.0, 0.0, 0.0, 0.0, 0.0, 0.0, 0.0, 0.0, 0.0, 0.0, 0.0, 0.0, 0.0, 0.0, 0.0, 0.0, 0.0, 0.0, 0.0, 0.0, 0.0, 0.0, 0.0, 0.0, 0.0, 0.0, 0.0, 0.0, 0.0, 0.0, 0.0, 0.0, 0.0, 0.0, 0.0, 0.0, 0.0, 0.0, 0.0, 0.0, 0.0, 0.0, 0.0, 0.0, 0.0, 0.0, 0.0, 0.0, 0.0, 0.0, 0.0, 0.0, 0.0, 0.0, 0.0, 0.0, 0.0, 0.0, 0.0, 0.0, 0.0, 0.0, 0.0, 0.0, 0.0, 0.0, 0.0, 0.0, 0.0, 0.0, 0.0, 0.0, 0.0, 0.0, 0.0, 0.0, 0.0, 0.0, 0.0, 0.0, 0.0, 0.0, 0.0, 0.0, 0.0, 0.0, 0.0, 0.0, 0.0, 0.0, 0.0, 0.0, 0.0, 0.0, 0.0, 0.0, 0.0, 0.0, 0.0, 0.0, 0.0, 0.0, 0.0, 0.0, 0.0, 0.0, 0.0, 0.0, 0.0, 0.0, 0.0, 0.0, 0.0, 0.0, 0.0, 0.0, 0.0, 0.0, 0.0, 0.0, 0.0, 0.0, 0.0, 0.0, 0.0, 0.0, 0.0, 0.0, 0.0, 0.0, 0.0, 0.0, 0.0, 0.0, 0.0, 0.0, 0.0, 0.0, 0.0, 0.0, 0.0, 0.0, 0.0, 0.0, 0.0, 0.0, 0.0, 0.0, 0.0, 0.0, 0.0, 0.0, 0.0, 0.0, 0.0, 0.0, 0.0, 0.0, 0.0, 0.0, 0.0, 0.0, 0.0, 0.0, 0.0, 0.0, 0.0, 0.0, 0.0, 0.0, 0.0, 0.0, 0.0, 0.0, 0.0, 0.0, 0.0, 0.0, 0.0, 0.0, 0.0, 0.0, 0.0, 0.0, 0.0, 0.0, 0.0, 0.0, 0.0, 0.0, 0.0, 0.0, 0.0, 0.0, 0.0, 0.0, 0.0, 0.0, 0.0, 0.0, 0.0, 0.0, 0.0, 0.0, 0.0, 0.0, 0.0, 0.0, 0.0, 0.0, 0.0, 0.0, 0.0, 0.0, 0.0, 0.0, 0.0, 0.0, 0.0, 0.0, 0.0, 0.0, 0.0, 0.0, 0.0, 0.0, 0.0, 0.0, 0.0, 0.0, 0.0, 0.0, 0.0, 0.0, 0.0, 0.0, 0.0, 0.0, 0.0, 0.0, 0.0, 0.0, 0.0, 0.0, 0.0, 0.0, 0.0, 0.0, 0.0, 0.0, 0.0, 0.0, 0.0, 0.0, 0.0, 0.0, 0.0, 0.0, 0.0, 0.0, 0.0, 0.0, 0.0, 0.0, 0.0, 0.0, 0.0, 0.0, 0.0, 0.0, 0.0, 0.0, 0.0, 0.0, 0.0, 0.0, 0.0, 0.0, 0.0, 0.0, 0.0, 0.0, 0.0, 0.0, 0.0, 0.0, 0.0, 0.0, 0.0, 0.0, 0.0, 0.0, 0.0, 0.0, 0.0, 0.0, 0.0, 0.0, 0.0, 0.0, 0.0, 0.0, 0.0, 0.0, 0.0, 0.0, 0.0, 0.0, 0.0, 0.0, 0.0, 0.0, 0.0, 0.0, 0.0, 0.0, 0.0, 0.0, 0.0, 0.0, 0.0, 0.0, 0.0, 0.0, 0.0, 0.0, 0.0, 0.0, 0.0, 0.0, 0.0, 0.0, 0.0, 0.0, 0.0, 0.0, 0.0, 0.0, 0.0, 0.0, 0.0, 0.0, 0.0, 0.0, 0.0, 0.0, 0.0, 0.0, 0.0, 0.0, 0.0, 0.0, 0.0, 0.0, 0.0, 0.0, 0.0, 0.0, 0.0, 0.0, 0.0, 0.0, 0.0, 0.0, 0.0, 0.0, 0.0, 0.0, 0.0, 0.0, 0.0, 0.0, 0.0, 0.0, 0.0, 0.0, 0.0, 0.0, 0.0, 0.0, 0.0, 0.0, 0.0, 0.0, 0.0, 0.0, 0.0, 0.0, 0.0, 0.0, 0.0, 0.0, 0.0, 0.0, 0.0, 0.0, 0.0, 0.0, 0.0, 0.0, 0.0, 0.0, 0.0, 0.0, 0.0, 0.0, 0.0, 0.0, 0.0, 0.0, 0.0, 0.0, 0.0, 0.0, 0.0, 0.0, 0.0, 0.0, 0.0, 0.0, 0.0, 0.0, 0.0, 0.0, 0.0, 0.0, 0.0, 0.0, 0.0, 0.0, 0.0, 0.0, 0.0, 0.0, 0.0, 0.0, 0.0, 0.0, 0.0, 0.0, 0.0, 0.0, 0.0, 0.0, 0.0, 0.0, 0.0, 0.0, 0.0, 0.0, 0.0, 0.0, 0.0, 0.0, 0.0, 0.0, 0.0, 0.0, 0.0, 0.0, 0.0, 0.0, 0.0, 0.0, 0.0, 0.0, 0.0, 0.0, 0.0, 0.0, 0.0, 0.0, 0.0, 0.0, 0.0, 0.0, 0.0, 0.0, 0.0, 0.0, 0.0, 0.0, 0.0, 0.0, 0.0, 0.0, 0.0, 0.0, 0.0, 0.0, 0.0, 0.0, 0.0, 0.0, 0.0, 0.0, 0.0, 0.0, 0.0, 0.0, 0.0, 0.0, 0.0, 0.0, 0.0, 0.0, 0.0, 0.0, 0.0, 0.0, 0.0, 0.0, 0.0, 0.0, 0.0, 0.0, 0.0, 0.0, 0.0, 0.0, 0.0, 0.0, 0.0, 0.0, 0.0, 0.0, 0.0, 0.0, 0.0, 0.0, 0.0, 0.0, 0.0, 0.0, 0.0, 0.0, 0.0, 0.0, 0.0, 0.0, 0.0, 0.0, 0.0, 0.0, 0.0, 0.0, 0.0, 0.0, 0.0, 0.0, 0.0, 0.0, 0.0, 0.0, 0.0, 0.0, 0.0, 0.0, 0.0, 0.0, 0.0, 0.0, 0.0, 0.0, 0.0, 0.0, 0.0, 0.0, 0.0, 0.0, 0.0, 0.0, 0.0, 0.0, 0.0, 0.0, 0.0, 0.0, 0.0, 0.0, 0.0, 0.0, 0.0, 0.0, 0.0, 0.0, 0.0, 0.0, 0.0, 0.0, 0.0, 0.0, 0.0, 0.0, 0.0, 0.0, 0.0, 0.0, 0.0, 0.0, 0.0, 0.0, 0.0, 0.0, 0.0, 0.0, 0.0, 0.0, 0.0, 0.0, 0.0, 0.0, 0.0, 0.0, 0.0, 0.0, 0.0, 0.0, 0.0, 0.0, 0.0, 0.0, 0.0, 0.0, 0.0, 0.0, 0.0, 0.0, 0.0, 0.0, 0.0, 0.0, 0.0, 0.0, 0.0, 0.0, 0.0, 0.0, 0.0, 0.0, 0.0, 0.0, 0.0, 0.0, 0.0, 0.0, 0.0, 0.0, 0.0, 0.0, 0.0, 0.0, 0.0, 0.0, 0.0, 0.0, 0.0, 0.0, 0.0, 0.0, 0.0, 0.0, 0.0, 0.0, 0.0, 0.0, 0.0, 0.0, 0.0, 0.0, 0.0, 0.0, 0.0, 0.0, 0.0, 0.0, 0.0, 0.0, 0.0, 0.0, 0.0, 0.0, 0.0, 0.0, 0.0, 0.0, 0.0, 0.0, 0.0, 0.0, 0.0, 0.0, 0.0, 0.0, 0.0, 0.0, 0.0, 0.0, 0.0, 0.0, 0.0, 0.0, 0.0, 0.0, 0.0, 0.0, 0.0, 0.0, 0.0, 0.0, 0.0, 0.0, 0.0, 0.0, 0.0, 0.0, 0.0, 0.0, 0.0, 0.0, 0.0, 0.0, 0.0, 0.0, 0.0, 0.0, 0.0, 0.0, 0.0, 0.0, 0.0, 0.0, 0.0, 0.0, 0.0, 0.0, 0.0, 0.0, 0.0, 0.0, 0.0, 0.0, 0.0, 0.0, 0.0, 0.0, 0.0, 0.0, 0.0, 0.0, 0.0, 0.0, 0.0, 0.0, 0.0, 0.0, 0.0, 0.0, 0.0, 0.0, 0.0, 0.0, 0.0, 0.0, 0.0, 0.0, 0.0, 0.0, 0.0, 0.0, 0.0, 0.0, 0.0, 0.0, 0.0, 0.0, 0.0, 0.0, 0.0, 0.0, 0.0, 0.0, 0.0, 0.0, 0.0, 0.0, 0.0, 0.0, 0.0, 0.0, 0.0, 0.0, 0.0, 0.0, 0.0, 0.0, 0.0, 0.0, 0.0, 0.0, 0.0, 0.0, 0.0, 0.0, 0.0, 0.0, 0.0, 0.0, 0.0, 0.0, 0.0, 0.0, 0.0, 0.0, 0.0, 0.0, 0.0, 0.0, 0.0, 0.0, 0.0, 0.0, 0.0, 0.0, 0.0, 0.0, 0.0, 0.0, 0.0, 0.0, 0.0, 0.0, 0.0, 0.0, 0.0, 0.0, 0.0, 0.0, 0.0, 0.0, 0.0, 0.0, 0.0, 0.0, 0.0, 0.0, 0.0, 0.0, 0.0, 0.0, 0.0, 0.0, 0.0, 0.0, 0.0, 0.0, 0.0, 0.0, 0.0, 0.0, 0.0, 0.0, 0.0, 0.0, 0.0, 0.0, 0.0, 0.0, 0.0, 0.0, 0.0, 0.0, 0.0, 0.0, 0.0, 0.0, 0.0, 0.0, 0.0, 0.0, 0.0, 0.0, 0.0, 0.0, 0.0, 0.0, 0.0, 0.0, 0.0, 0.0, 0.0, 0.0, 0.0, 0.0, 0.0, 0.0, 0.0, 0.0, 0.0, 0.0, 0.0, 0.0, 0.0, 0.0, 0.0, 0.0, 0.0, 0.0, 0.0, 0.0, 0.0, 0.0, 0.0, 0.0, 0.0, 0.0, 0.0, 0.0, 0.0, 0.0, 0.0, 0.0, 0.0, 0.0, 0.0, 0.0, 0.0, 0.0, 0.0, 0.0, 0.0, 0.0, 0.0, 0.0, 0.0, 0.0, 0.0, 0.0, 0.0, 0.0, 0.0, 0.0, 0.0, 0.0, 0.0, 0.0, 0.0, 0.0, 0.0, 0.0, 0.0, 0.0, 0.0, 0.0, 0.0, 0.0, 0.0, 0.0, 0.0, 0.0, 0.0, 0.0, 0.0, 0.0, 0.0, 0.0, 0.0, 0.0, 0.0, 0.0, 0.0, 0.0, 0.0, 0.0, 0.0, 0.0, 0.0, 0.0, 0.0, 0.0, 0.0, 0.0, 0.0, 0.0, 0.0, 0.0, 0.0, 0.0, 0.0, 0.0, 0.0, 0.0, 0.0, 0.0, 0.0, 0.0, 0.0, 0.0, 0.0, 0.0, 0.0, 0.0, 0.0, 0.0, 0.0, 0.0, 0.0, 0.0, 0.0, 0.0, 0.0, 0.0, 0.0, 0.0, 0.0, 0.0, 0.0, 0.0, 0.0, 0.0, 0.0, 0.0, 0.0, 0.0, 0.0, 0.0, 0.0, 0.0, 0.0, 0.0, 0.0, 0.0, 0.0, 0.0, 0.0, 0.0, 0.0, 0.0, 0.0, 0.0, 0.0, 0.0, 0.0, 0.0, 0.0, 0.0, 0.0, 0.0, 0.0, 0.0, 0.0, 0.0, 0.0, 0.0, 0.0, 0.0, 0.0, 0.0, 0.0, 0.0, 0.0, 0.0, 0.0, 0.0, 0.0, 0.0, 0.0, 0.0, 0.0, 0.0, 0.0, 0.0, 0.0, 0.0, 0.0, 0.0, 0.0, 0.0, 0.0, 0.0, 0.0, 0.0, 0.0, 0.0, 0.0, 0.0, 0.0, 0.0, 0.0, 0.0, 0.0, 0.0, 0.0, 0.0, 0.0, 0.0, 0.0, 0.0, 0.0, 0.0, 0.0, 0.0, 0.0, 0.0, 0.0, 0.0, 0.0, 0.0, 0.0, 0.0, 0.0, 0.0, 0.0, 0.0, 0.0, 0.0, 0.0, 0.0, 0.0, 0.0, 0.0, 0.0, 0.0, 0.0, 0.0, 0.0, 0.0, 0.0, 0.0, 0.0, 0.0, 0.0, 0.0, 0.0, 0.0, 0.0, 0.0, 0.0, 0.0, 0.0, 0.0, 0.0, 0.0, 0.0, 0.0, 0.0, 0.0, 0.0, 0.0, 0.0, 0.0, 0.0, 0.0, 0.0, 0.0, 0.0, 0.0, 0.0, 0.0, 0.0, 0.0, 0.0, 0.0, 0.0, 0.0, 0.0, 0.0, 0.0, 0.0, 0.0, 0.0, 0.0, 0.0, 0.0, 0.0, 0.0, 0.0, 0.0, 0.0, 0.0, 0.0, 0.0, 0.0, 0.0, 0.0, 0.0, 0.0, 0.0, 0.0, 0.0, 0.0, 0.0, 0.0, 0.0, 0.0, 0.0, 0.0, 0.0, 0.0, 0.0, 0.0, 0.0, 0.0, 0.0, 0.0, 0.0, 0.0, 0.0, 0.0, 0.0, 0.0, 0.0, 0.0, 0.0, 0.0, 0.0, 0.0, 0.0, 0.0, 0.0, 0.0, 0.0, 0.0, 0.0, 0.0, 0.0, 0.0, 0.0, 0.0, 0.0, 0.0, 0.0, 0.0, 0.0, 0.0, 0.0, 0.0, 0.0, 0.0, 0.0, 0.0, 0.0, 0.0, 0.0, 0.0, 0.0, 0.0, 0.0, 0.0, 0.0, 0.0, 0.0, 0.0, 0.0, 0.0, 0.0, 0.0, 0.0, 0.0, 0.0, 0.0, 0.0, 0.0, 0.0, 0.0, 0.0, 0.0, 0.0, 0.0, 0.0, 0.0, 0.0, 0.0, 0.0, 0.0, 0.0, 0.0, 0.0, 0.0, 0.0, 0.0, 0.0, 0.0, 0.0, 0.0, 0.0, 0.0, 0.0, 0.0, 0.0, 0.0, 0.0, 0.0, 0.0, 0.0, 0.0, 0.0, 0.0, 0.0, 0.0, 0.0, 0.0, 0.0, 0.0, 0.0, 0.0, 0.0, 0.0, 0.0, 0.0, 0.0, 0.0, 0.0, 0.0, 0.0, 0.0, 0.0, 0.0, 0.0, 0.0, 0.0, 0.0, 0.0, 0.0, 0.0, 0.0, 0.0, 0.0, 0.0, 0.0, 0.0, 0.0, 0.0, 0.0, 0.0, 0.0, 0.0, 0.0, 0.0, 0.0, 0.0, 0.0, 0.0, 0.0, 0.0, 0.0, 0.0, 0.0, 0.0, 0.0, 0.0, 0.0, 0.0, 0.0, 0.0, 0.0, 0.0, 0.0, 0.0, 0.0, 0.0, 0.0, 0.0, 0.0, 0.0, 0.0, 0.0, 0.0, 0.0, 0.0, 0.0, 0.0, 0.0, 0.0, 0.0, 0.0, 0.0, 0.0, 0.0, 0.0, 0.0, 0.0, 0.0, 0.0, 0.0, 0.0, 0.0, 0.0, 0.0, 0.0, 0.0, 0.0, 0.0, 0.0, 0.0, 0.0, 0.0, 0.0, 0.0, 0.0, 0.0, 0.0, 0.0, 0.0, 0.0, 0.0, 0.0, 0.0, 0.0, 0.0, 0.0, 0.0, 0.0, 0.0, 0.0, 0.0, 0.0, 0.0, 0.0, 0.0, 0.0, 0.0, 0.0, 0.0, 0.0, 0.0, 0.0, 0.0, 0.0, 0.0, 0.0, 0.0, 0.0, 0.0, 0.0, 0.0, 0.0, 0.0, 0.0, 0.0, 0.0, 0.0, 0.0, 0.0, 0.0, 0.0, 0.0, 0.0, 0.0, 0.0, 0.0, 0.0, 0.0, 0.0, 0.0, 0.0, 0.0, 0.0, 0.0, 0.0, 0.0, 0.0, 0.0, 0.0, 0.0, 0.0, 0.0, 0.0, 0.0, 0.0, 0.0, 0.0, 0.0, 0.0, 0.0, 0.0, 0.0, 0.0, 0.0, 0.0, 0.0, 0.0, 0.0, 0.0, 0.0, 0.0, 0.0, 0.0, 0.0, 0.0, 0.0, 0.0, 0.0, 0.0, 0.0, 0.0, 0.0, 0.0, 0.0, 0.0, 0.0, 0.0, 0.0, 0.0, 0.0, 0.0, 0.0, 0.0, 0.0, 0.0, 0.0, 0.0, 0.0, 0.0, 0.0, 0.0, 0.0, 0.0, 0.0, 0.0, 0.0, 0.0, 0.0, 0.0, 0.0, 0.0, 0.0, 0.0, 0.0, 0.0, 0.0, 0.0, 0.0, 0.0, 0.0, 0.0, 0.0, 0.0, 0.0, 0.0, 0.0, 0.0, 0.0, 0.0, 0.0, 0.0, 0.0, 0.0, 0.0, 0.0, 0.0, 0.0, 0.0, 0.0, 0.0, 0.0, 0.0, 0.0, 0.0, 0.0, 0.0, 0.0, 0.0, 0.0, 0.0, 0.0, 0.0, 0.0, 0.0, 0.0, 0.0, 0.0, 0.0, 0.0, 0.0, 0.0, 0.0, 0.0, 0.0, 0.0, 0.0, 0.0, 0.0, 0.0, 0.0, 0.0, 0.0, 0.0, 0.0, 0.0, 0.0, 0.0, 0.0, 0.0, 0.0, 0.0, 0.0, 0.0, 0.0, 0.0, 0.0, 0.0, 0.0, 0.0, 0.0, 0.0, 0.0, 0.0, 0.0, 0.0, 0.0, 0.0, 0.0, 0.0, 0.0, 0.0, 0.0, 0.0, 0.0, 0.0, 0.0, 0.0, 0.0, 0.0, 0.0, 0.0, 0.0, 0.0, 0.0, 0.0, 0.0, 0.0, 0.0, 0.0, 0.0, 0.0, 0.0, 0.0, 0.0, 0.0, 0.0, 0.0, 0.0, 0.0, 0.0, 0.0, 0.0, 0.0, 0.0, 0.0, 0.0, 0.0, 0.0, 0.0, 0.0, 0.0, 0.0, 0.0, 0.0, 0.0, 0.0, 0.0, 0.0, 0.0, 0.0, 0.0, 0.0, 0.0, 0.0, 0.0, 0.0, 0.0, 0.0, 0.0, 0.0, 0.0, 0.0, 0.0, 0.0, 0.0, 0.0, 0.0, 0.0, 0.0, 0.0, 0.0, 0.0, 0.0, 0.0, 0.0, 0.0, 0.0, 0.0, 0.0, 0.0, 0.0, 0.0, 0.0, 0.0, 0.0, 0.0, 0.0, 0.0, 0.0, 0.0, 0.0, 0.0, 0.0, 0.0, 0.0, 0.0, 0.0, 0.0, 0.0, 0.0, 0.0, 0.0, 0.0, 0.0, 0.0, 0.0, 0.0, 0.0, 0.0, 0.0, 0.0, 0.0, 0.0, 0.0, 0.0, 0.0, 0.0, 0.0, 0.0, 0.0, 0.0, 0.0, 0.0, 0.0, 0.0, 0.0, 0.0, 0.0, 0.0, 0.0, 0.0, 0.0, 0.0, 0.0, 0.0, 0.0, 0.0, 0.0, 0.0, 0.0, 0.0, 0.0, 0.0, 0.0, 0.0, 0.0, 0.0, 0.0, 0.0, 0.0, 0.0, 0.0, 0.0, 0.0, 0.0, 0.0, 0.0, 0.0, 0.0, 0.0, 0.0, 0.0, 0.0, 0.0, 0.0, 0.0, 0.0, 0.0, 0.0, 0.0, 0.0, 0.0, 0.0, 0.0, 0.0, 0.0, 0.0, 0.0, 0.0, 0.0, 0.0, 0.0, 0.0, 0.0, 0.0, 0.0, 0.0, 0.0, 0.0, 0.0, 0.0, 0.0, 0.0, 0.0, 0.0, 0.0, 0.0, 0.0, 0.0, 0.0, 0.0, 0.0, 0.0, 0.0, 0.0, 0.0, 0.0, 0.0, 0.0, 0.0, 0.0, 0.0, 0.0, 0.0, 0.0, 0.0, 0.0, 0.0, 0.0, 0.0, 0.0, 0.0, 0.0, 0.0, 0.0, 0.0, 0.0, 0.0, 0.0, 0.0, 0.0, 0.0, 0.0, 0.0, 0.0, 0.0, 0.0, 0.0, 0.0, 0.0, 0.0, 0.0, 0.0, 0.0, 0.0, 0.0, 0.0, 0.0, 0.0, 0.0, 0.0, 0.0, 0.0, 0.0, 0.0, 0.0, 0.0, 0.0, 0.0, 0.0, 0.0, 0.0, 0.0, 0.0, 0.0, 0.0, 0.0, 0.0, 0.0, 0.0, 0.0, 0.0, 0.0, 0.0, 0.0, 0.0, 0.0, 0.0, 0.0, 0.0, 0.0, 0.0, 0.0, 0.0, 0.0, 0.0, 0.0, 0.0, 0.0, 0.0, 0.0, 0.0, 0.0, 0.0, 0.0, 0.0, 0.0, 0.0, 0.0, 0.0, 0.0, 0.0, 0.0, 0.0, 0.0, 0.0, 0.0, 0.0, 0.0, 0.0, 0.0, 0.0, 0.0, 0.0, 0.0, 0.0, 0.0, 0.0, 0.0, 0.0, 0.0, 0.0, 0.0, 0.0, 0.0, 0.0, 0.0, 0.0, 0.0, 0.0, 0.0, 0.0, 0.0, 0.0, 0.0, 0.0, 0.0, 0.0, 0.0, 0.0, 0.0, 0.0, 0.0, 0.0, 0.0, 0.0, 0.0, 0.0, 0.0, 0.0, 0.0, 0.0, 0.0, 0.0, 0.0, 0.0, 0.0, 0.0, 0.0, 0.0, 0.0, 0.0, 0.0, 0.0, 0.0, 0.0, 0.0, 0.0, 0.0, 0.0, 0.0, 0.0, 0.0, 0.0, 0.0, 0.0, 0.0, 0.0, 0.0, 0.0, 0.0, 0.0, 0.0, 0.0, 0.0, 0.0, 0.0, 0.0, 0.0, 0.0, 0.0, 0.0, 0.0, 0.0, 0.0, 0.0, 0.0, 0.0, 0.0, 0.0, 0.0, 0.0, 0.0, 0.0, 0.0, 0.0, 0.0, 0.0, 0.0, 0.0, 0.0, 0.0, 0.0, 0.0, 0.0, 0.0, 0.0, 0.0, 0.0, 0.0, 0.0, 0.0, 0.0, 0.0, 0.0, 0.0, 0.0, 0.0, 0.0, 0.0, 0.0, 0.0, 0.0, 0.0, 0.0, 0.0, 0.0, 0.0, 0.0, 0.0, 0.0, 0.0, 0.0, 0.0, 0.0, 0.0, 0.0, 0.0, 0.0, 0.0, 0.0, 0.0, 0.0, 0.0, 0.0, 0.0, 0.0, 0.0, 0.0, 0.0, 0.0, 0.0, 0.0, 0.0, 0.0, 0.0, 0.0, 0.0, 0.0, 0.0, 0.0, 0.0, 0.0, 0.0, 0.0, 0.0, 0.0, 0.0, 0.0, 0.0, 0.0, 0.0, 0.0, 0.0, 0.0, 0.0, 0.0, 0.0, 0.0, 0.0, 0.0, 0.0, 0.0, 0.0, 0.0, 0.0, 0.0, 0.0, 0.0, 0.0, 0.0, 0.0, 0.0, 0.0, 0.0, 0.0, 0.0, 0.0, 0.0, 0.0, 0.0, 0.0, 0.0, 0.0, 0.0, 0.0, 0.0, 0.0, 0.0, 0.0, 0.0, 0.0, 0.0, 0.0, 0.0, 0.0, 0.0, 0.0, 0.0, 0.0, 0.0, 0.0, 0.0, 0.0, 0.0, 0.0, 0.0, 0.0, 0.0, 0.0, 0.0, 0.0, 0.0, 0.0, 0.0, 0.0, 0.0, 0.0, 0.0, 0.0, 0.0, 0.0, 0.0, 0.0, 0.0, 0.0, 0.0, 0.0, 0.0, 0.0, 0.0, 0.0, 0.0, 0.0, 0.0, 0.0, 0.0, 0.0, 0.0, 0.0, 0.0, 0.0, 0.0, 0.0, 0.0, 0.0, 0.0, 0.0, 0.0, 0.0, 0.0, 0.0, 0.0, 0.0, 0.0, 0.0, 0.0, 0.0, 0.0, 0.0, 0.0, 0.0, 0.0, 0.0, 0.0, 0.0, 0.0, 0.0, 0.0, 0.0, 0.0, 0.0, 0.0, 0.0, 0.0, 0.0, 0.0, 0.0, 0.0, 0.0, 0.0, 0.0, 0.0, 0.0, 0.0, 0.0, 0.0, 0.0, 0.0, 0.0, 0.0, 0.0, 0.0, 0.0, 0.0, 0.0, 0.0, 0.0, 0.0, 0.0, 0.0, 0.0, 0.0, 0.0, 0.0, 0.0, 0.0, 0.0, 0.0, 0.0, 0.0, 0.0, 0.0, 0.0, 0.0, 0.0, 0.0, 0.0, 0.0, 0.0, 0.0, 0.0, 0.0, 0.0, 0.0, 0.0, 0.0, 0.0, 0.0, 0.0, 0.0, 0.0, 0.0, 0.0, 0.0, 0.0, 0.0, 0.0, 0.0, 0.0, 0.0, 0.0, 0.0, 0.0, 0.0, 0.0, 0.0, 0.0, 0.0, 0.0, 0.0, 0.0, 0.0, 0.0, 0.0, 0.0, 0.0, 0.0, 0.0, 0.0, 0.0, 0.0, 0.0, 0.0, 0.0, 0.0, 0.0, 0.0, 0.0, 0.0, 0.0, 0.0, 0.0, 0.0, 0.0, 0.0, 0.0, 0.0, 0.0, 0.0, 0.0, 0.0, 0.0, 0.0, 0.0, 0.0, 0.0, 0.0, 0.0, 0.0, 0.0, 0.0, 0.0, 0.0, 0.0, 0.0, 0.0, 0.0, 0.0, 0.0, 0.0, 0.0, 0.0, 0.0, 0.0, 0.0, 0.0, 0.0, 0.0, 0.0, 0.0, 0.0, 0.0, 0.0, 0.0, 0.0, 0.0, 0.0, 0.0, 0.0, 0.0, 0.0, 0.0, 0.0, 0.0, 0.0, 0.0, 0.0, 0.0, 0.0, 0.0, 0.0, 0.0, 0.0, 0.0, 0.0, 0.0, 0.0, 0.0, 0.0, 0.0, 0.0, 0.0, 0.0, 0.0, 0.0, 0.0, 0.0, 0.0, 0.0, 0.0, 0.0, 0.0, 0.0, 0.0, 0.0, 0.0, 0.0, 0.0, 0.0, 0.0, 0.0, 0.0, 0.0, 0.0, 0.0, 0.0, 0.0, 0.0, 0.0, 0.0, 0.0, 0.0, 0.0, 0.0, 0.0, 0.0, 0.0, 0.0, 0.0, 0.0, 0.0, 0.0, 0.0, 0.0, 0.0, 0.0, 0.0, 0.0, 0.0, 0.0, 0.0, 0.0, 0.0, 0.0, 0.0, 0.0, 0.0, 0.0, 0.0, 0.0, 0.0, 0.0, 0.0, 0.0, 0.0, 0.0, 0.0, 0.0, 0.0, 0.0, 0.0, 0.0, 0.0, 0.0, 0.0, 0.0, 0.0, 0.0, 0.0, 0.0, 0.0, 0.0, 0.0, 0.0, 0.0, 0.0, 0.0, 0.0, 0.0, 0.0, 0.0, 0.0, 0.0, 0.0, 0.0, 0.0, 0.0, 0.0, 0.0, 0.0, 0.0, 0.0, 0.0, 0.0, 0.0, 0.0, 0.0, 0.0, 0.0, 0.0, 0.0, 0.0, 0.0, 0.0, 0.0, 0.0, 0.0, 0.0, 0.0, 0.0, 0.0, 0.0, 0.0, 0.0, 0.0, 0.0, 0.0, 0.0, 0.0, 0.0, 0.0, 0.0, 0.0, 0.0, 0.0, 0.0, 0.0, 0.0, 0.0, 0.0, 0.0, 0.0, 0.0, 0.0, 0.0, 0.0, 0.0, 0.0, 0.0, 0.0, 0.0, 0.0, 0.0, 0.0, 0.0, 0.0, 0.0, 0.0, 0.0, 0.0, 0.0, 0.0, 0.0, 0.0, 0.0, 0.0, 0.0, 0.0, 0.0, 0.0, 0.0, 0.0, 0.0, 0.0, 0.0, 0.0, 0.0, 0.0, 0.0, 0.0, 0.0, 0.0, 0.0, 0.0, 0.0, 0.0, 0.0, 0.0, 0.0, 0.0, 0.0, 0.0, 0.0, 0.0, 0.0, 0.0, 0.0, 0.0, 0.0, 0.0, 0.0, 0.0, 0.0, 0.0, 0.0, 0.0, 0.0, 0.0, 0.0, 0.0, 0.0, 0.0, 0.0, 0.0, 0.0, 0.0, 0.0, 0.0, 0.0, 0.0, 0.0, 0.0, 0.0, 0.0, 0.0, 0.0, 0.0, 0.0, 0.0, 0.0, 0.0, 0.0, 0.0, 0.0, 0.0, 0.0, 0.0, 0.0, 0.0, 0.0, 0.0, 0.0, 0.0, 0.0, 0.0, 0.0, 0.0, 0.0, 0.0, 0.0, 0.0, 0.0, 0.0, 0.0, 0.0, 0.0, 0.0, 0.0, 0.0, 0.0, 0.0, 0.0, 0.0, 0.0, 0.0, 0.0, 0.0, 0.0, 0.0, 0.0, 0.0, 0.0, 0.0, 0.0, 0.0, 0.0, 0.0, 0.0, 0.0, 0.0, 0.0, 0.0, 0.0, 0.0, 0.0, 0.0, 0.0, 0.0, 0.0, 0.0, 0.0, 0.0, 0.0, 0.0, 0.0, 0.0, 0.0, 0.0, 0.0, 0.0, 0.0, 0.0, 0.0, 0.0, 0.0, 0.0, 0.0, 0.0, 0.0, 0.0, 0.0, 0.0, 0.0, 0.0, 0.0, 0.0, 0.0, 0.0, 0.0, 0.0, 0.0, 0.0, 0.0, 0.0, 0.0, 0.0, 0.0, 0.0, 0.0, 0.0, 0.0, 0.0, 0.0, 0.0, 0.0, 0.0, 0.0, 0.0, 0.0, 0.0, 0.0, 0.0, 0.0, 0.0, 0.0, 0.0, 0.0, 0.0, 0.0, 0.0, 0.0, 0.0, 0.0, 0.0, 0.0, 0.0, 0.0, 0.0, 0.0, 0.0, 0.0, 0.0, 0.0, 0.0, 0.0, 0.0, 0.0, 0.0, 0.0, 0.0, 0.0, 0.0, 0.0, 0.0, 0.0, 0.0, 0.0, 0.0, 0.0, 0.0, 0.0, 0.0, 0.0, 0.0, 0.0, 0.0, 0.0, 0.0, 0.0, 0.0, 0.0, 0.0, 0.0, 0.0, 0.0, 0.0, 0.0, 0.0, 0.0, 0.0, 0.0, 0.0, 0.0, 0.0, 0.0, 0.0, 0.0, 0.0, 0.0, 0.0, 0.0, 0.0, 0.0, 0.0, 0.0, 0.0, 0.0, 0.0, 0.0, 0.0, 0.0, 0.0, 0.0, 0.0, 0.0, 0.0, 0.0, 0.0, 0.0, 0.0, 0.0, 0.0, 0.0, 0.0, 0.0, 0.0, 0.0, 0.0, 0.0, 0.0, 0.0, 0.0, 0.0, 0.0, 0.0, 0.0, 0.0, 0.0, 0.0, 0.0, 0.0, 0.0, 0.0, 0.0, 0.0, 0.0, 0.0, 0.0, 0.0, 0.0, 0.0, 0.0, 0.0, 0.0, 0.0, 0.0, 0.0, 0.0, 0.0, 0.0, 0.0, 0.0, 0.0, 0.0, 0.0, 0.0, 0.0, 0.0, 0.0, 0.0, 0.0, 0.0, 0.0, 0.0, 0.0, 0.0, 0.0, 0.0, 0.0, 0.0, 0.0, 0.0, 0.0, 0.0, 0.0, 0.0, 0.0, 0.0, 0.0, 0.0, 0.0, 0.0, 0.0, 0.0, 0.0, 0.0, 0.0, 0.0, 0.0, 0.0, 0.0, 0.0, 0.0, 0.0, 0.0, 0.0, 0.0, 0.0, 0.0, 0.0, 0.0, 0.0, 0.0, 0.0, 0.0, 0.0, 0.0, 0.0, 0.0, 0.0, 0.0, 0.0, 0.0])
me_circle.use_remesh_fix_poles = True
me_circle.use_remesh_preserve_attributes = False
me_circle.use_mirror_vertex_groups = False
me_circle.update()

# ---- objects
ob_circle = bpy.data.objects.new('Circle', me_circle)

# ---- transforms, parenting, visibility, modifiers, constraints
ob_circle.location = (1.192e-07, 0.05723, 0.355)
ob_circle.rotation_euler = (0.0, 0.0, 4.712)
ob_circle.scale = (1.025, 1.025, 1.025)
ob_circle.lineart.crease_threshold = 0.0

# ---- collection membership
col_collection.objects.link(ob_circle)

# ---- scene / render settings (as saved in the file)
scene.frame_start = 1; scene.frame_end = 250; scene.frame_set(1)
scene.render.engine = 'BLENDER_EEVEE_NEXT'
scene.cycles.use_denoising = False
scene.cycles.samples = 128
scene.cycles.sampling_pattern = 'TABULATED_SOBOL'
scene.cycles.use_adaptive_sampling = False
scene.cycles.use_light_tree = False
scene.view_settings.view_transform = 'Filmic'
bpy.context.view_layer.update()

# ---- added for rendering (the .blend has no active camera and no usable light): camera, sun
cam_auto = bpy.data.cameras.new('AutoCamera')
cam_auto.lens = 50.0
cam_auto.sensor_width = 36.0
cam_auto.clip_end = 1000.0
ob_auto_camera = bpy.data.objects.new('AutoCamera', cam_auto)
scene.collection.objects.link(ob_auto_camera)
ob_auto_camera.location = (7.74915, -12.3516, 6.55431)
ob_auto_camera.rotation_euler = (1.09748, -7.21219e-08, 0.694738)
scene.camera = ob_auto_camera
light_auto_sun = bpy.data.lights.new('AutoSun', 'SUN')
light_auto_sun.energy = 3.0
light_auto_sun.angle = 0.0523599
ob_auto_sun = bpy.data.objects.new('AutoSun', light_auto_sun)
scene.collection.objects.link(ob_auto_sun)
ob_auto_sun.rotation_euler = (0.872665, 0.174533, 0.523599)
bpy.context.view_layer.update()
